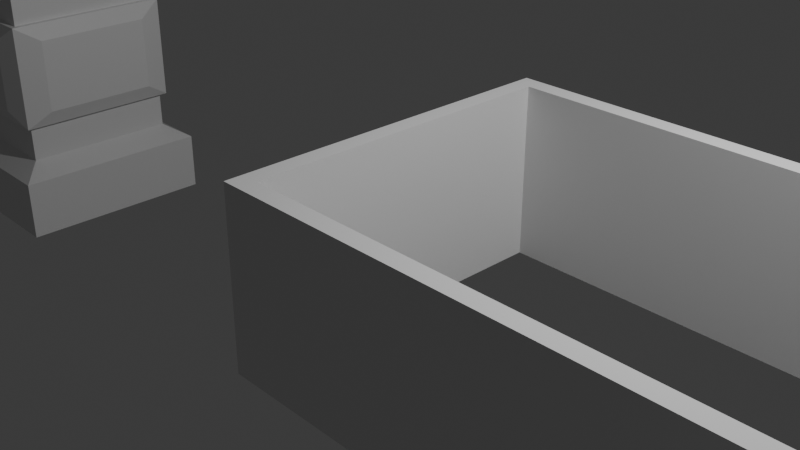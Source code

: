 # Source: DNGEON_1.blend  (saved by Blender 4.2.66; exported with 4.5.12 LTS)
import bpy
from mathutils import Matrix  # noqa: F401  (used for matrix-valued properties, if any)

bpy.ops.wm.read_factory_settings(use_empty=True)
scene = bpy.context.scene
scene.name = 'Scene'

# ---- collections
col_collection = bpy.data.collections.new('Collection'); scene.collection.children.link(col_collection)

# ---- materials (node trees are filled in below, after node groups)
mat_material = bpy.data.materials.new('Material')
mat_material.alpha_threshold = 0.0
mat_material.roughness = 0.5
mat_material.line_color = (0.0, 0.0, 0.0, 1.0)

# ---- material node trees
mat_material.use_nodes = True; mat_material.node_tree.nodes.clear()
_N = mat_material.node_tree.nodes; _L = mat_material.node_tree.links
n0 = _N.new('ShaderNodeOutputMaterial'); n0.name = 'Material Output'; n0.location = (300, 300)
n1 = _N.new('ShaderNodeBsdfPrincipled'); n1.name = 'Principled BSDF'; n1.location = (10, 300)
n1.inputs[3].default_value = 1.45
_L.new(n1.outputs[0], n0.inputs[0])
n0.is_active_output = True

# ---- world
world_world = bpy.data.worlds.new('World'); scene.world = world_world
world_world.use_nodes = True; world_world.node_tree.nodes.clear()
_N = world_world.node_tree.nodes; _L = world_world.node_tree.links
n0 = _N.new('ShaderNodeOutputWorld'); n0.name = 'World Output'; n0.location = (300, 300)
n1 = _N.new('ShaderNodeBackground'); n1.name = 'Background'; n1.location = (10, 300)
n1.inputs[0].default_value = (0.05088, 0.05088, 0.05088, 1.0)
_L.new(n1.outputs[0], n0.inputs[0])
n0.is_active_output = True
world_world.color = (0.05088, 0.05088, 0.05088)
world_world.sun_shadow_jitter_overblur = 0.0

# ---- cameras
cam_camera = bpy.data.cameras.new('Camera')
cam_camera.clip_end = 100.0
cam_camera.ortho_scale = 7.314

# ---- lights
light_light = bpy.data.lights.new('Light', 'POINT')
light_light.energy = 1000.0
light_light.shadow_soft_size = 0.1

# ---- meshes
me_cube = bpy.data.meshes.new('Cube')
me_cube.from_pydata([(1.0, 1.0, 7.075), (1.0, 1.0, -0.9729), (1.0, -1.0, 7.075), (1.0, -1.0, -0.9729), (-1.0, 1.0, 7.075), (-1.0, 1.0, -0.9729), (-1.0, -1.0, 7.075), (-1.0, -1.0, -0.9729), (-1.288, 1.288, -1.164), (-1.288, -1.288, -1.164), (1.288, 1.288, -1.164), (1.288, -1.288, 7.267), (-1.288, -1.288, 7.267), (1.288, 1.288, 7.267), (1.288, -1.288, -1.164), (-1.288, 1.288, 7.267), (-1.288, 1.288, -1.937), (-1.288, -1.288, -1.937), (1.288, 1.288, -1.937), (1.288, -1.288, 8.039), (-1.288, -1.288, 8.039), (1.288, 1.288, 8.039), (1.288, -1.288, -1.937), (-1.288, 1.288, 8.039), (1.069, 1.069, 5.06), (1.069, 1.069, 6.449), (-1.069, 1.069, 6.449), (-1.069, 1.069, 5.06), (1.0, 1.0, 6.426), (1.0, 1.0, -0.4751), (1.0, 1.0, 5.06), (1.0, 1.0, 3.67), (1.0, 1.0, 2.281), (1.0, 1.0, 0.8912), (-1.0, -1.0, -0.4751), (-1.0, -1.0, 6.426), (-1.0, -1.0, 0.8912), (-1.0, -1.0, 2.281), (-1.0, -1.0, 3.67), (-1.0, -1.0, 5.06), (1.0, -1.0, 6.426), (1.0, -1.0, -0.4751), (1.0, -1.0, 5.06), (1.0, -1.0, 3.67), (1.0, -1.0, 2.281), (1.0, -1.0, 0.8912), (-1.0, 1.0, -0.4751), (-1.0, 1.0, 6.426), (-1.0, 1.0, 0.8912), (-1.0, 1.0, 2.281), (-1.0, 1.0, 3.67), (-1.0, 1.0, 5.06), (1.069, 1.069, 3.67), (-1.069, 1.069, 3.67), (-1.069, 1.069, 2.281), (1.069, 1.069, 2.281), (1.069, 1.069, 0.8912), (-1.069, 1.069, 0.8912), (-1.069, 1.069, -0.4983), (1.069, 1.069, -0.4983), (1.069, -1.069, 6.449), (1.069, -1.069, 5.06), (1.069, -1.069, 3.67), (1.069, -1.069, 2.281), (1.069, -1.069, 0.8912), (1.069, -1.069, -0.4983), (-1.069, -1.069, 5.06), (-1.069, -1.069, 6.449), (-1.069, -1.069, 3.67), (-1.069, -1.069, 2.281), (-1.069, -1.069, 0.8912), (-1.069, -1.069, -0.4983), (0.7481, -1.169, 0.6828), (0.7481, -1.169, -0.2899), (-0.7481, -1.169, -0.2899), (-0.7481, -1.169, 0.6828), (1.169, 0.7481, 0.6828), (1.169, 0.7481, -0.2899), (1.169, -0.7481, 0.6828), (1.169, -0.7481, -0.2899), (-1.169, 0.7481, -0.2899), (-1.169, 0.7481, 0.6828), (-1.169, -0.7481, 0.6828), (-1.169, -0.7481, -0.2899), (0.7481, 1.169, -0.2899), (-0.7481, 1.169, -0.2899), (0.7481, 1.169, 0.6828), (-0.7481, 1.169, 0.6828), (0.7481, 1.169, 2.489), (-0.7481, 1.169, 2.489), (0.7481, 1.169, 3.462), (-0.7481, 1.169, 3.462), (1.169, 0.7481, 3.462), (1.169, 0.7481, 2.489), (1.169, -0.7481, 3.462), (1.169, -0.7481, 2.489), (-1.169, 0.7481, 2.489), (-1.169, 0.7481, 3.462), (-1.169, -0.7481, 3.462), (-1.169, -0.7481, 2.489), (0.7481, -1.169, 3.462), (0.7481, -1.169, 2.489), (-0.7481, -1.169, 2.489), (-0.7481, -1.169, 3.462)], [], [(7, 5, 8, 9), (26, 25, 24, 27), (3, 41, 34, 7), (1, 3, 14, 10), (47, 4, 0, 28), (35, 6, 4, 47), (8, 10, 18, 16), (11, 13, 21, 19), (4, 6, 12, 15), (2, 0, 13, 11), (5, 1, 10, 8), (0, 4, 15, 13), (3, 7, 9, 14), (6, 2, 11, 12), (21, 23, 20, 19), (16, 18, 22, 17), (13, 15, 23, 21), (14, 9, 17, 22), (12, 11, 19, 20), (9, 8, 16, 17), (10, 14, 22, 18), (15, 12, 20, 23), (28, 0, 2, 40), (5, 46, 29, 1), (40, 2, 6, 35), (7, 34, 46, 5), (47, 28, 25, 26), (51, 30, 31, 50), (40, 35, 67, 60), (49, 32, 33, 48), (29, 46, 58, 59), (46, 34, 71, 58), (30, 42, 43, 31), (44, 32, 55, 63), (32, 44, 45, 33), (51, 39, 66, 27), (50, 31, 52, 53), (39, 51, 50, 38), (34, 41, 65, 71), (37, 49, 48, 36), (35, 47, 26, 67), (36, 48, 57, 70), (42, 39, 38, 43), (31, 43, 62, 52), (44, 37, 36, 45), (45, 36, 70, 64), (1, 29, 41, 3), (53, 52, 90, 91), (57, 56, 86, 87), (25, 60, 61, 24), (62, 63, 95, 94), (65, 59, 77, 79), (67, 26, 27, 66), (69, 68, 98, 99), (71, 70, 82, 83), (60, 67, 66, 61), (62, 68, 103, 100), (64, 70, 75, 72), (28, 40, 60, 25), (38, 50, 53, 68), (32, 49, 54, 55), (33, 45, 64, 56), (39, 42, 61, 66), (43, 38, 68, 62), (30, 51, 27, 24), (42, 30, 24, 61), (49, 37, 69, 54), (41, 29, 59, 65), (37, 44, 63, 69), (48, 33, 56, 57), (72, 75, 74, 73), (65, 64, 72, 73), (70, 71, 74, 75), (71, 65, 73, 74), (76, 78, 79, 77), (59, 56, 76, 77), (56, 64, 78, 76), (64, 65, 79, 78), (82, 81, 80, 83), (57, 58, 80, 81), (58, 71, 83, 80), (70, 57, 81, 82), (87, 86, 84, 85), (58, 57, 87, 85), (59, 58, 85, 84), (56, 59, 84, 86), (91, 90, 88, 89), (55, 54, 89, 88), (52, 55, 88, 90), (54, 53, 91, 89), (92, 94, 95, 93), (55, 52, 92, 93), (63, 55, 93, 95), (52, 62, 94, 92), (98, 97, 96, 99), (54, 69, 99, 96), (53, 54, 96, 97), (68, 53, 97, 98), (100, 103, 102, 101), (69, 63, 101, 102), (63, 62, 100, 101), (68, 69, 102, 103)])
_uv = me_cube.uv_layers.new(name='UVMap')
_uv.uv.foreach_set('vector', [0.375, 0.0, 0.375, 0.25, 0.375, 0.25, 0.375, 0.0, 0.6203, 0.25, 0.6203, 0.5, 0.5722, 0.5, 0.5722, 0.25, 0.375, 0.75, 0.3797, 0.75, 0.3797, 1.0, 0.375, 1.0, 0.375, 0.5, 0.375, 0.75, 0.375, 0.75, 0.375, 0.5, 0.6203, 0.25, 0.625, 0.25, 0.625, 0.5, 0.6203, 0.5, 0.6203, 0.0, 0.625, 0.0, 0.625, 0.25, 0.6203, 0.25, 0.375, 0.25, 0.375, 0.5, 0.375, 0.5, 0.375, 0.25, 0.625, 0.75, 0.625, 0.5, 0.625, 0.5, 0.625, 0.75, 0.625, 0.25, 0.625, 0.0, 0.625, 0.0, 0.625, 0.25, 0.625, 0.75, 0.625, 0.5, 0.625, 0.5, 0.625, 0.75, 0.375, 0.25, 0.375, 0.5, 0.375, 0.5, 0.375, 0.25, 0.625, 0.5, 0.625, 0.25, 0.625, 0.25, 0.625, 0.5, 0.375, 0.75, 0.375, 1.0, 0.375, 1.0, 0.375, 0.75, 0.625, 1.0, 0.625, 0.75, 0.625, 0.75, 0.625, 1.0, 0.625, 0.5, 0.875, 0.5, 0.875, 0.75, 0.625, 0.75, 0.125, 0.5, 0.375, 0.5, 0.375, 0.75, 0.125, 0.75, 0.625, 0.5, 0.625, 0.25, 0.625, 0.25, 0.625, 0.5, 0.375, 0.75, 0.375, 1.0, 0.375, 1.0, 0.375, 0.75, 0.625, 1.0, 0.625, 0.75, 0.625, 0.75, 0.625, 1.0, 0.375, 0.0, 0.375, 0.25, 0.375, 0.25, 0.375, 0.0, 0.375, 0.5, 0.375, 0.75, 0.375, 0.75, 0.375, 0.5, 0.625, 0.25, 0.625, 0.0, 0.625, 0.0, 0.625, 0.25, 0.6203, 0.5, 0.625, 0.5, 0.625, 0.75, 0.6203, 0.75, 0.375, 0.25, 0.3797, 0.25, 0.3797, 0.5, 0.375, 0.5, 0.6203, 0.75, 0.625, 0.75, 0.625, 1.0, 0.6203, 1.0, 0.375, 0.0, 0.3797, 0.0, 0.3797, 0.25, 0.375, 0.25, 0.6203, 0.25, 0.6203, 0.5, 0.6203, 0.5, 0.6203, 0.25, 0.5722, 0.25, 0.5722, 0.5, 0.5241, 0.5, 0.5241, 0.25, 0.6203, 0.75, 0.6203, 1.0, 0.6203, 1.0, 0.6203, 0.75, 0.4759, 0.25, 0.4759, 0.5, 0.4278, 0.5, 0.4278, 0.25, 0.3797, 0.5, 0.3797, 0.25, 0.3797, 0.25, 0.3797, 0.5, 0.3797, 0.25, 0.3797, 0.0, 0.3797, 0.0, 0.3797, 0.25, 0.5722, 0.5, 0.5722, 0.75, 0.5241, 0.75, 0.5241, 0.5, 0.4759, 0.75, 0.4759, 0.5, 0.4759, 0.5, 0.4759, 0.75, 0.4759, 0.5, 0.4759, 0.75, 0.4278, 0.75, 0.4278, 0.5, 0.5722, 0.25, 0.5722, 0.0, 0.5722, 0.0, 0.5722, 0.25, 0.5241, 0.25, 0.5241, 0.5, 0.5241, 0.5, 0.5241, 0.25, 0.5722, 0.0, 0.5722, 0.25, 0.5241, 0.25, 0.5241, 0.0, 0.3797, 1.0, 0.3797, 0.75, 0.3797, 0.75, 0.3797, 1.0, 0.4759, 0.0, 0.4759, 0.25, 0.4278, 0.25, 0.4278, 0.0, 0.6203, 0.0, 0.6203, 0.25, 0.6203, 0.25, 0.6203, 0.0, 0.4278, 0.0, 0.4278, 0.25, 0.4278, 0.25, 0.4278, 0.0, 0.5722, 0.75, 0.5722, 1.0, 0.5241, 1.0, 0.5241, 0.75, 0.5241, 0.5, 0.5241, 0.75, 0.5241, 0.75, 0.5241, 0.5, 0.4759, 0.75, 0.4759, 1.0, 0.4278, 1.0, 0.4278, 0.75, 0.4278, 0.75, 0.4278, 1.0, 0.4278, 1.0, 0.4278, 0.75, 0.375, 0.5, 0.3797, 0.5, 0.3797, 0.75, 0.375, 0.75, 0.5241, 0.25, 0.5241, 0.5, 0.5241, 0.5, 0.5241, 0.25, 0.4278, 0.25, 0.4278, 0.5, 0.4278, 0.5, 0.4278, 0.25, 0.6203, 0.5, 0.6203, 0.75, 0.5722, 0.75, 0.5722, 0.5, 0.5241, 0.75, 0.4759, 0.75, 0.4759, 0.75, 0.5241, 0.75, 0.3797, 0.75, 0.3797, 0.5, 0.3797, 0.5, 0.3797, 0.75, 0.6203, 0.0, 0.6203, 0.25, 0.5722, 0.25, 0.5722, 0.0, 0.4759, 1.0, 0.5241, 1.0, 0.5241, 1.0, 0.4759, 1.0, 0.3797, 0.0, 0.4278, 0.0, 0.4278, 0.0, 0.3797, 0.0, 0.6203, 0.75, 0.6203, 1.0, 0.5722, 1.0, 0.5722, 0.75, 0.5241, 0.75, 0.5241, 1.0, 0.5241, 1.0, 0.5241, 0.75, 0.4278, 0.75, 0.4278, 1.0, 0.4278, 1.0, 0.4278, 0.75, 0.6203, 0.5, 0.6203, 0.75, 0.6203, 0.75, 0.6203, 0.5, 0.5241, 0.0, 0.5241, 0.25, 0.5241, 0.25, 0.5241, 0.0, 0.4759, 0.5, 0.4759, 0.25, 0.4759, 0.25, 0.4759, 0.5, 0.4278, 0.5, 0.4278, 0.75, 0.4278, 0.75, 0.4278, 0.5, 0.5722, 1.0, 0.5722, 0.75, 0.5722, 0.75, 0.5722, 1.0, 0.5241, 0.75, 0.5241, 1.0, 0.5241, 1.0, 0.5241, 0.75, 0.5722, 0.5, 0.5722, 0.25, 0.5722, 0.25, 0.5722, 0.5, 0.5722, 0.75, 0.5722, 0.5, 0.5722, 0.5, 0.5722, 0.75, 0.4759, 0.25, 0.4759, 0.0, 0.4759, 0.0, 0.4759, 0.25, 0.3797, 0.75, 0.3797, 0.5, 0.3797, 0.5, 0.3797, 0.75, 0.4759, 1.0, 0.4759, 0.75, 0.4759, 0.75, 0.4759, 1.0, 0.4278, 0.25, 0.4278, 0.5, 0.4278, 0.5, 0.4278, 0.25, 0.4278, 0.75, 0.4278, 1.0, 0.3797, 1.0, 0.3797, 0.75, 0.3797, 0.75, 0.4278, 0.75, 0.4278, 0.75, 0.3797, 0.75, 0.4278, 0.0, 0.3797, 0.0, 0.3797, 0.0, 0.4278, 0.0, 0.3797, 1.0, 0.3797, 0.75, 0.3797, 0.75, 0.3797, 1.0, 0.4278, 0.5, 0.4278, 0.75, 0.3797, 0.75, 0.3797, 0.5, 0.3797, 0.5, 0.4278, 0.5, 0.4278, 0.5, 0.3797, 0.5, 0.4278, 0.5, 0.4278, 0.75, 0.4278, 0.75, 0.4278, 0.5, 0.4278, 0.75, 0.3797, 0.75, 0.3797, 0.75, 0.4278, 0.75, 0.4278, 0.0, 0.4278, 0.25, 0.3797, 0.25, 0.3797, 0.0, 0.4278, 0.25, 0.3797, 0.25, 0.3797, 0.25, 0.4278, 0.25, 0.3797, 0.25, 0.3797, 0.0, 0.3797, 0.0, 0.3797, 0.25, 0.4278, 0.0, 0.4278, 0.25, 0.4278, 0.25, 0.4278, 0.0, 0.4278, 0.25, 0.4278, 0.5, 0.3797, 0.5, 0.3797, 0.25, 0.3797, 0.25, 0.4278, 0.25, 0.4278, 0.25, 0.3797, 0.25, 0.3797, 0.5, 0.3797, 0.25, 0.3797, 0.25, 0.3797, 0.5, 0.4278, 0.5, 0.3797, 0.5, 0.3797, 0.5, 0.4278, 0.5, 0.5241, 0.25, 0.5241, 0.5, 0.4759, 0.5, 0.4759, 0.25, 0.4759, 0.5, 0.4759, 0.25, 0.4759, 0.25, 0.4759, 0.5, 0.5241, 0.5, 0.4759, 0.5, 0.4759, 0.5, 0.5241, 0.5, 0.4759, 0.25, 0.5241, 0.25, 0.5241, 0.25, 0.4759, 0.25, 0.5241, 0.5, 0.5241, 0.75, 0.4759, 0.75, 0.4759, 0.5, 0.4759, 0.5, 0.5241, 0.5, 0.5241, 0.5, 0.4759, 0.5, 0.4759, 0.75, 0.4759, 0.5, 0.4759, 0.5, 0.4759, 0.75, 0.5241, 0.5, 0.5241, 0.75, 0.5241, 0.75, 0.5241, 0.5, 0.5241, 0.0, 0.5241, 0.25, 0.4759, 0.25, 0.4759, 0.0, 0.4759, 0.25, 0.4759, 0.0, 0.4759, 0.0, 0.4759, 0.25, 0.5241, 0.25, 0.4759, 0.25, 0.4759, 0.25, 0.5241, 0.25, 0.5241, 0.0, 0.5241, 0.25, 0.5241, 0.25, 0.5241, 0.0, 0.5241, 0.75, 0.5241, 1.0, 0.4759, 1.0, 0.4759, 0.75, 0.4759, 1.0, 0.4759, 0.75, 0.4759, 0.75, 0.4759, 1.0, 0.4759, 0.75, 0.5241, 0.75, 0.5241, 0.75, 0.4759, 0.75, 0.5241, 1.0, 0.4759, 1.0, 0.4759, 1.0, 0.5241, 1.0])
me_cube.materials.append(mat_material)
me_cube.use_mirror_vertex_groups = False
me_cube.update()
me_cube_001 = bpy.data.meshes.new('Cube.001')
me_cube_001.from_pydata([(-1.0, -1.0, -1.0), (-1.0, -1.0, 1.0), (-1.0, 1.0, -1.0), (-1.0, 1.0, 1.0), (1.0, -1.0, -1.0), (1.0, -1.0, 1.0), (1.0, 1.0, -1.0), (1.0, 1.0, 1.0), (1.0, -1.0, -1.0), (1.0, -1.0, 1.0), (1.0, 1.0, -1.0), (1.0, 1.0, 1.0), (-1.0, -0.9, -1.0), (-1.0, 0.9, -1.0), (-1.0, 0.9, 1.0), (-1.0, -0.9, 1.0), (1.0, 0.9, -1.0), (1.0, -0.9, -1.0), (1.0, -0.9, 1.0), (1.0, 0.9, 1.0), (1.0, -0.9, 1.0), (1.0, -0.9, -1.0), (1.0, 0.9, -1.0), (1.0, 0.9, 1.0), (1.0, -1.0, 1.0), (1.0, -0.9, 1.0), (1.0, 1.0, -1.0), (1.0, 0.9, -1.0), (1.0, -1.0, -1.0), (1.0, 0.9, 1.0), (1.0, 1.0, 1.0), (1.0, -0.9, -1.0), (61.0, -1.0, 1.0), (61.0, -0.9, 1.0), (61.0, 1.0, -1.0), (61.0, 0.9, -1.0), (61.0, -1.0, -1.0), (61.0, 0.9, 1.0), (61.0, 1.0, 1.0), (61.0, -0.9, -1.0), (59.0, 0.9, 1.0), (59.0, 1.0, 1.0), (59.0, 1.0, -1.0), (59.0, 0.9, -1.0), (59.0, -0.9, -1.0), (59.0, -1.0, -1.0), (59.0, -1.0, 1.0), (59.0, -0.9, 1.0), (61.0, -0.5005, 1.0), (61.0, -0.5005, -1.0), (59.0, -0.5005, -1.0), (59.0, -0.5005, 1.0), (61.0, 0.4999, -1.0), (61.0, 0.4999, 1.0), (59.0, 0.4999, 1.0), (59.0, 0.4999, -1.0), (61.0, -1.5, 1.0), (61.0, -1.5, -1.0), (59.0, -1.5, -1.0), (59.0, -1.5, 1.0), (59.0, -1.4, 1.0), (61.0, -1.4, 1.0), (61.0, -1.4, -1.0), (59.0, -1.4, -1.0), (121.0, -1.5, 1.0), (121.0, -1.5, -1.0), (121.0, -1.4, 1.0), (121.0, -1.4, -1.0), (119.0, -1.4, 1.0), (119.0, -1.4, -1.0), (119.0, -1.5, -1.0), (119.0, -1.5, 1.0), (121.0, -0.4, 1.0), (121.0, -0.4, -1.0), (119.0, -0.4, 1.0), (119.0, -0.4, -1.0), (121.0, -0.5, -1.0), (121.0, -0.5, 1.0), (119.0, -0.5, 1.0), (119.0, -0.5, -1.0), (139.0, -0.4, 1.0), (139.0, -0.4, -1.0), (139.0, -0.5, -1.0), (139.0, -0.5, 1.0), (141.0, -0.4, 1.0), (141.0, -0.4, -1.0), (141.0, -0.5, -1.0), (141.0, -0.5, 1.0), (139.0, 1.9, 1.0), (139.0, 1.9, -1.0), (141.0, 1.9, 1.0), (141.0, 1.9, -1.0), (61.0, 1.0, -1.0), (61.0, 0.9, -1.0), (61.0, 0.9, 1.0), (61.0, 1.0, 1.0), (89.0, 1.0, -1.0), (89.0, 0.9, -1.0), (89.0, 0.9, 1.0), (89.0, 1.0, 1.0), (91.0, 1.0, -1.0), (91.0, 0.9, -1.0), (91.0, 0.9, 1.0), (91.0, 1.0, 1.0), (89.0, 1.9, 1.0), (89.0, 1.9, -1.0), (91.0, 1.9, 1.0), (91.0, 1.9, -1.0), (89.0, 2.0, 1.0), (89.0, 2.0, -1.0), (91.0, 2.0, 1.0), (91.0, 2.0, -1.0), (109.0, 1.9, 1.0), (109.0, 1.9, -1.0), (109.0, 2.0, 1.0), (109.0, 2.0, -1.0), (111.0, 1.9, 1.0), (111.0, 1.9, -1.0), (111.0, 2.0, 1.0), (111.0, 2.0, -1.0), (139.0, 1.999, 1.0), (139.0, 1.999, -1.0), (141.0, 1.999, 1.0), (141.0, 1.999, -1.0), (127.0, 1.9, 1.0), (127.0, 1.9, -1.0), (127.0, 1.999, 1.0), (127.0, 1.999, -1.0), (125.0, 1.9, 1.0), (125.0, 1.9, -1.0), (125.0, 1.999, 1.0), (125.0, 1.999, -1.0), (169.0, 1.9, 1.0), (169.0, 1.9, -1.0), (169.0, 1.999, 1.0), (169.0, 1.999, -1.0), (171.0, 1.9, 1.0), (171.0, 1.9, -1.0), (171.0, 1.999, 1.0), (171.0, 1.999, -1.0), (89.0, 3.9, 1.0), (89.0, 3.9, -1.0), (91.0, 3.9, 1.0), (91.0, 3.9, -1.0), (89.0, 4.0, 1.0), (89.0, 4.0, -1.0), (91.0, 4.0, 1.0), (91.0, 4.0, -1.0), (109.0, 3.9, 1.0), (109.0, 3.9, -1.0), (109.0, 4.0, 1.0), (109.0, 4.0, -1.0), (111.0, 3.9, 1.0), (111.0, 3.9, -1.0), (111.0, 4.0, 1.0), (111.0, 4.0, -1.0), (125.0, 3.9, 1.0), (125.0, 3.9, -1.0), (125.0, 4.0, 1.0), (125.0, 4.0, -1.0), (127.0, 3.9, 1.0), (127.0, 3.9, -1.0), (127.0, 4.0, 1.0), (127.0, 4.0, -1.0), (169.0, 3.9, 1.0), (169.0, 3.9, -1.0), (169.0, 4.0, 1.0), (169.0, 4.0, -1.0), (171.0, 3.9, 1.0), (171.0, 3.9, -1.0), (171.0, 4.0, 1.0), (171.0, 4.0, -1.0), (169.0, 3.4, 1.0), (169.0, 3.4, -1.0), (171.0, 3.4, 1.0), (171.0, 3.4, -1.0), (169.0, 3.3, 1.0), (169.0, 3.3, -1.0), (171.0, 3.3, 1.0), (171.0, 3.3, -1.0), (169.0, 2.499, 1.0), (169.0, 2.499, -1.0), (171.0, 2.499, 1.0), (171.0, 2.499, -1.0), (169.0, 2.599, 1.0), (169.0, 2.599, -1.0), (171.0, 2.599, 1.0), (171.0, 2.599, -1.0), (69.0, 3.9, 1.0), (69.0, 3.9, -1.0), (69.0, 4.0, 1.0), (69.0, 4.0, -1.0), (70.87, 3.9, -1.0), (70.87, 4.0, -1.0), (70.87, 4.0, 1.0), (70.87, 3.9, 1.0), (69.0, 6.3, 1.0), (69.0, 6.3, -1.0), (70.87, 6.3, -1.0), (70.87, 6.3, 1.0), (69.0, 6.4, 1.0), (69.0, 6.4, -1.0), (70.87, 6.4, -1.0), (70.87, 6.4, 1.0), (149.0, 3.9, 1.0), (149.0, 4.0, 1.0), (149.0, 3.9, -1.0), (149.0, 4.0, -1.0), (151.0, 3.9, 1.0), (151.0, 3.9, -1.0), (151.0, 4.0, -1.0), (151.0, 4.0, 1.0), (151.0, 5.4, 1.0), (149.0, 5.4, 1.0), (149.0, 5.4, -1.0), (151.0, 5.4, -1.0), (151.0, 5.5, 1.0), (149.0, 5.5, 1.0), (149.0, 5.5, -1.0), (151.0, 5.5, -1.0), (168.9, 6.3, -1.0), (168.9, 6.3, 1.0), (168.9, 6.4, -1.0), (168.9, 6.4, 1.0), (170.9, 6.3, -1.0), (170.9, 6.3, 1.0), (170.9, 6.4, -1.0), (170.9, 6.4, 1.0), (168.9, 6.3, -1.0), (168.9, 6.3, 1.0), (170.9, 6.3, -1.0), (170.9, 6.3, 1.0), (169.0, 5.4, 1.0), (169.0, 5.4, -1.0), (169.0, 5.5, 1.0), (169.0, 5.5, -1.0), (171.0, 5.4, 1.0), (171.0, 5.4, -1.0), (171.0, 5.5, 1.0), (171.0, 5.5, -1.0), (167.0, 5.5, -1.0), (167.0, 5.4, -1.0), (167.0, 5.5, 1.0), (167.0, 5.4, 1.0), (153.0, 5.4, -1.0), (153.0, 5.4, 1.0), (153.0, 5.5, -1.0), (153.0, 5.5, 1.0), (189.0, 5.4, 1.0), (189.0, 5.4, -1.0), (189.0, 5.5, 1.0), (189.0, 5.5, -1.0), (191.0, 5.4, 1.0), (191.0, 5.4, -1.0), (191.0, 5.5, 1.0), (191.0, 5.5, -1.0), (219.0, 3.9, 1.0), (219.0, 3.9, -1.0), (219.0, 4.0, 1.0), (219.0, 4.0, -1.0), (221.0, 3.9, 1.0), (221.0, 3.9, -1.0), (221.0, 4.0, 1.0), (221.0, 4.0, -1.0), (219.0, 8.9, 1.0), (219.0, 8.9, -1.0), (221.0, 8.9, 1.0), (221.0, 8.9, -1.0), (219.0, 9.0, 1.0), (219.0, 9.0, -1.0), (221.0, 9.0, 1.0), (221.0, 9.0, -1.0), (168.9, 8.9, -1.0), (168.9, 8.9, 1.0), (170.9, 8.9, -1.0), (170.9, 8.9, 1.0), (168.9, 9.0, -1.0), (168.9, 9.0, 1.0), (170.9, 9.0, -1.0), (170.9, 9.0, 1.0), (221.0, 5.498, 1.0), (221.0, 5.498, -1.0), (219.0, 5.498, 1.0), (219.0, 5.498, -1.0), (221.0, 5.399, -1.0), (219.0, 5.399, 1.0), (221.0, 5.399, 1.0), (219.0, 5.399, -1.0), (207.0, 5.498, 1.0), (207.0, 5.498, -1.0), (207.0, 5.399, -1.0), (207.0, 5.399, 1.0), (205.0, 5.498, 1.0), (205.0, 5.498, -1.0), (205.0, 5.399, -1.0), (205.0, 5.399, 1.0), (209.0, 3.9, 1.0), (209.0, 4.0, 1.0), (209.0, 3.9, -1.0), (209.0, 4.0, -1.0), (211.0, 3.9, 1.0), (211.0, 3.9, -1.0), (211.0, 4.0, -1.0), (211.0, 4.0, 1.0), (209.0, -4.898, -1.0), (209.0, -4.898, 1.0), (211.0, -4.898, 1.0), (211.0, -4.898, -1.0), (211.0, 1.9, -1.0), (209.0, 1.9, -1.0), (211.0, 1.9, 1.0), (209.0, 1.9, 1.0), (209.0, 1.999, -1.0), (211.0, 1.999, -1.0), (211.0, 1.999, 1.0), (209.0, 1.999, 1.0), (201.0, 1.999, 1.0), (201.0, 1.9, 1.0), (201.0, 1.9, -1.0), (201.0, 1.999, -1.0), (199.0, 1.999, 1.0), (199.0, 1.9, 1.0), (199.0, 1.9, -1.0), (199.0, 1.999, -1.0), (149.0, -0.4, 1.0), (149.0, -0.4, -1.0), (149.0, -0.5, -1.0), (149.0, -0.5, 1.0), (151.0, -0.4, 1.0), (151.0, -0.4, -1.0), (151.0, -0.5, -1.0), (151.0, -0.5, 1.0), (121.0, -2.4, 1.0), (121.0, -2.4, -1.0), (119.0, -2.4, -1.0), (119.0, -2.4, 1.0), (121.0, -2.5, 1.0), (121.0, -2.5, -1.0), (119.0, -2.5, -1.0), (119.0, -2.5, 1.0), (139.0, -2.4, 1.0), (139.0, -2.4, -1.0), (139.0, -2.5, 1.0), (139.0, -2.5, -1.0), (141.0, -2.4, 1.0), (141.0, -2.4, -1.0), (141.0, -2.5, 1.0), (141.0, -2.5, -1.0), (149.0, -2.4, 1.0), (149.0, -2.4, -1.0), (149.0, -2.5, 1.0), (149.0, -2.5, -1.0), (151.0, -2.4, 1.0), (151.0, -2.4, -1.0), (151.0, -2.5, 1.0), (151.0, -2.5, -1.0), (139.0, -4.798, 1.0), (139.0, -4.798, -1.0), (141.0, -4.798, 1.0), (141.0, -4.798, -1.0), (139.0, -4.898, 1.0), (139.0, -4.898, -1.0), (141.0, -4.898, 1.0), (141.0, -4.898, -1.0), (169.0, -4.798, 1.0), (169.0, -4.798, -1.0), (169.0, -4.898, 1.0), (169.0, -4.898, -1.0), (167.0, -4.798, -1.0), (167.0, -4.898, -1.0), (167.0, -4.898, 1.0), (167.0, -4.798, 1.0), (211.0, -0.4, -1.0), (211.0, -0.4, 1.0), (209.0, -0.4, 1.0), (209.0, -0.4, -1.0), (211.0, -2.5, -1.0), (211.0, -2.5, 1.0), (209.0, -2.5, 1.0), (209.0, -2.5, -1.0), (209.0, -2.4, -1.0), (211.0, -2.4, -1.0), (211.0, -2.4, 1.0), (209.0, -2.4, 1.0), (209.0, -0.5, -1.0), (211.0, -0.5, -1.0), (211.0, -0.5, 1.0), (209.0, -0.5, 1.0), (201.0, -0.5, -1.0), (201.0, -0.4, -1.0), (201.0, -0.4, 1.0), (201.0, -2.4, 1.0), (201.0, -2.5, 1.0), (201.0, -2.5, -1.0), (201.0, -2.4, -1.0), (201.0, -0.5, 1.0), (199.0, -0.5, -1.0), (199.0, -0.4, -1.0), (199.0, -0.4, 1.0), (199.0, -2.4, 1.0), (199.0, -2.5, 1.0), (199.0, -2.5, -1.0), (199.0, -2.4, -1.0), (199.0, -0.5, 1.0), (211.0, -4.798, -1.0), (211.0, -4.798, 1.0), (209.0, -4.798, 1.0), (209.0, -4.798, -1.0), (169.0, -6.698, 1.0), (169.0, -6.698, -1.0), (167.0, -6.698, 1.0), (167.0, -6.698, -1.0), (169.0, -6.798, 1.0), (169.0, -6.798, -1.0), (167.0, -6.798, 1.0), (167.0, -6.798, -1.0), (169.0, -8.098, 1.0), (169.0, -8.098, -1.0), (167.0, -8.098, 1.0), (167.0, -8.098, -1.0), (169.0, -8.198, 1.0), (169.0, -8.198, -1.0), (167.0, -8.198, 1.0), (167.0, -8.198, -1.0), (187.0, -6.698, 1.0), (187.0, -6.698, -1.0), (187.0, -6.798, 1.0), (187.0, -6.798, -1.0), (189.0, -6.698, 1.0), (189.0, -6.698, -1.0), (189.0, -6.798, 1.0), (189.0, -6.798, -1.0), (191.0, -8.098, 1.0), (191.0, -8.098, -1.0), (191.0, -8.198, 1.0), (191.0, -8.198, -1.0), (193.0, -8.098, 1.0), (193.0, -8.098, -1.0), (193.0, -8.198, 1.0), (193.0, -8.198, -1.0), (191.0, -9.098, 1.0), (191.0, -9.098, -1.0), (193.0, -9.098, 1.0), (193.0, -9.098, -1.0), (191.0, -9.198, 1.0), (191.0, -9.198, -1.0), (193.0, -9.198, 1.0), (193.0, -9.198, -1.0), (221.0, -9.098, 1.0), (221.0, -9.098, -1.0), (221.0, -9.198, 1.0), (221.0, -9.198, -1.0), (223.0, -9.098, 1.0), (223.0, -9.098, -1.0), (223.0, -9.198, 1.0), (223.0, -9.198, -1.0), (221.0, -6.698, 1.0), (221.0, -6.698, -1.0), (223.0, -6.698, 1.0), (223.0, -6.698, -1.0), (223.0, -6.798, -1.0), (223.0, -6.798, 1.0), (221.0, -6.798, 1.0), (221.0, -6.798, -1.0), (205.0, -6.698, 1.0), (205.0, -6.698, -1.0), (205.0, -6.798, 1.0), (205.0, -6.798, -1.0), (203.0, -6.698, 1.0), (203.0, -6.698, -1.0), (203.0, -6.798, 1.0), (203.0, -6.798, -1.0), (223.0, -7.698, 1.0), (221.0, -7.698, 1.0), (221.0, -7.698, -1.0), (223.0, -7.698, -1.0), (223.0, -7.798, 1.0), (221.0, -7.798, 1.0), (221.0, -7.798, -1.0), (223.0, -7.798, -1.0), (269.0, -7.798, -1.0), (269.0, -7.698, -1.0), (269.0, -7.698, 1.0), (269.0, -7.798, 1.0), (271.0, -7.798, -1.0), (271.0, -7.698, -1.0), (271.0, -7.698, 1.0), (271.0, -7.798, 1.0), (221.0, -6.298, 1.0), (221.0, -6.298, -1.0), (223.0, -6.298, 1.0), (223.0, -6.298, -1.0), (221.0, -6.198, 1.0), (221.0, -6.198, -1.0), (223.0, -6.198, 1.0), (223.0, -6.198, -1.0), (269.0, -6.198, -1.0), (269.0, -6.198, 1.0), (271.0, -6.198, -1.0), (271.0, -6.198, 1.0), (269.0, -6.298, -1.0), (271.0, -6.298, -1.0), (271.0, -6.298, 1.0), (269.0, -6.298, 1.0), (289.0, -6.198, -1.0), (289.0, -6.198, 1.0), (289.0, -6.298, -1.0), (289.0, -6.298, 1.0), (291.0, -6.198, -1.0), (291.0, -6.198, 1.0), (291.0, -6.298, -1.0), (291.0, -6.298, 1.0), (289.0, -4.898, -1.0), (289.0, -4.898, 1.0), (291.0, -4.898, -1.0), (291.0, -4.898, 1.0), (289.0, -4.798, -1.0), (289.0, -4.798, 1.0), (291.0, -4.798, -1.0), (291.0, -4.798, 1.0), (261.0, -4.898, -1.0), (261.0, -4.898, 1.0), (261.0, -4.798, -1.0), (261.0, -4.798, 1.0), (259.0, -4.898, -1.0), (259.0, -4.898, 1.0), (259.0, -4.798, -1.0), (259.0, -4.798, 1.0), (239.0, -4.898, -1.0), (239.0, -4.898, 1.0), (239.0, -4.798, -1.0), (239.0, -4.798, 1.0), (237.0, -4.898, -1.0), (237.0, -4.898, 1.0), (237.0, -4.798, 1.0), (237.0, -4.798, -1.0), (343.0, 1.999, -1.0), (343.0, 1.9, -1.0), (343.0, 1.999, 1.0), (343.0, 1.9, 1.0), (345.0, 1.999, -1.0), (345.0, 1.9, -1.0), (345.0, 1.999, 1.0), (345.0, 1.9, 1.0), (343.0, -4.8, 1.0), (343.0, -4.8, -1.0), (345.0, -4.8, 1.0), (345.0, -4.8, -1.0), (343.0, -4.9, 1.0), (343.0, -4.9, -1.0), (345.0, -4.9, 1.0), (345.0, -4.9, -1.0)], [], [(7, 3, 14, 19), (2, 3, 7, 6), (20, 9, 24, 25), (4, 5, 1, 0), (13, 14, 3, 2), (5, 4, 8, 9), (18, 15, 1, 5), (12, 17, 4, 0), (16, 6, 10, 22), (2, 6, 16, 13), (15, 18, 19, 14), (17, 12, 13, 16), (18, 17, 16, 19), (14, 13, 12, 15), (0, 1, 15, 12), (10, 11, 30, 26), (19, 16, 22, 23), (7, 19, 23, 11), (4, 17, 21, 8), (18, 5, 9, 20), (6, 7, 11, 10), (17, 18, 20, 21), (43, 42, 34, 35), (41, 40, 37, 38), (11, 23, 29, 30), (21, 20, 25, 31), (22, 10, 26, 27), (8, 21, 31, 28), (23, 22, 27, 29), (9, 8, 28, 24), (34, 38, 95, 92), (39, 33, 32, 36), (45, 44, 39, 36), (40, 43, 55, 54), (61, 60, 59, 56), (47, 46, 32, 33), (44, 47, 51, 50), (42, 41, 38, 34), (26, 30, 41, 42), (29, 27, 43, 40), (30, 29, 40, 41), (27, 26, 42, 43), (31, 25, 47, 44), (25, 24, 46, 47), (24, 28, 45, 46), (28, 31, 44, 45), (50, 51, 48, 49), (33, 39, 49, 48), (47, 33, 48, 51), (39, 44, 50, 49), (54, 55, 52, 53), (37, 40, 54, 53), (43, 35, 52, 55), (35, 37, 53, 52), (59, 58, 57, 56), (76, 73, 81, 82), (63, 62, 57, 58), (60, 63, 58, 59), (46, 45, 63, 60), (45, 36, 62, 63), (36, 32, 61, 62), (32, 46, 60, 61), (67, 66, 64, 65), (70, 69, 67, 65), (71, 70, 334, 335), (68, 71, 64, 66), (61, 56, 71, 68), (56, 57, 70, 71), (57, 62, 69, 70), (62, 61, 68, 69), (75, 74, 72, 73), (78, 77, 72, 74), (79, 78, 74, 75), (76, 79, 75, 73), (67, 69, 79, 76), (69, 68, 78, 79), (68, 66, 77, 78), (66, 67, 76, 77), (80, 83, 87, 84), (77, 76, 82, 83), (73, 72, 80, 81), (72, 77, 83, 80), (87, 86, 326, 327), (84, 85, 91, 90), (82, 81, 85, 86), (91, 89, 121, 123), (80, 84, 90, 88), (81, 80, 88, 89), (85, 81, 89, 91), (95, 94, 98, 99), (38, 37, 94, 95), (35, 34, 92, 93), (37, 35, 93, 94), (96, 99, 104, 105), (94, 93, 97, 98), (93, 92, 96, 97), (92, 95, 99, 96), (100, 103, 102, 101), (99, 98, 102, 103), (98, 97, 101, 102), (97, 96, 100, 101), (106, 107, 113, 112), (99, 103, 106, 104), (100, 96, 105, 107), (103, 100, 107, 106), (108, 110, 142, 140), (104, 106, 110, 108), (105, 104, 108, 109), (107, 105, 109, 111), (114, 112, 116, 118), (107, 111, 115, 113), (110, 106, 112, 114), (111, 110, 114, 115), (116, 117, 119, 118), (115, 114, 118, 119), (113, 115, 119, 117), (112, 113, 117, 116), (121, 120, 122, 123), (91, 123, 135, 133), (88, 90, 122, 120), (120, 121, 127, 126), (127, 125, 129, 131), (88, 120, 126, 124), (121, 89, 125, 127), (89, 88, 124, 125), (129, 128, 130, 131), (125, 124, 128, 129), (124, 126, 130, 128), (126, 127, 131, 130), (132, 133, 137, 136), (90, 91, 133, 132), (123, 122, 134, 135), (122, 90, 132, 134), (136, 137, 139, 138), (134, 132, 136, 138), (134, 138, 182, 180), (133, 135, 139, 137), (140, 142, 146, 144), (109, 108, 140, 141), (111, 109, 141, 143), (110, 111, 143, 142), (145, 144, 146, 147), (193, 192, 189, 191), (143, 141, 145, 147), (143, 147, 151, 149), (149, 151, 155, 153), (147, 146, 150, 151), (142, 143, 149, 148), (146, 142, 148, 150), (157, 156, 158, 159), (151, 150, 154, 155), (150, 148, 152, 154), (148, 149, 153, 152), (157, 159, 163, 161), (153, 155, 154, 152), (211, 208, 164, 166), (159, 158, 162, 163), (158, 156, 160, 162), (156, 157, 161, 160), (166, 164, 168, 170), (208, 209, 165, 164), (209, 210, 167, 165), (210, 211, 166, 167), (303, 300, 256, 258), (165, 169, 175, 173), (165, 167, 171, 169), (167, 166, 170, 171), (173, 175, 179, 177), (168, 164, 172, 174), (169, 168, 174, 175), (164, 165, 173, 172), (176, 177, 179, 178), (175, 174, 178, 179), (174, 172, 176, 178), (172, 173, 177, 176), (183, 181, 185, 187), (135, 134, 180, 181), (139, 135, 181, 183), (138, 139, 183, 182), (185, 184, 186, 187), (182, 183, 187, 186), (180, 182, 186, 184), (181, 180, 184, 185), (189, 188, 190, 191), (193, 191, 197, 198), (195, 194, 190, 188), (192, 195, 188, 189), (141, 140, 195, 192), (140, 144, 194, 195), (144, 145, 193, 194), (145, 141, 192, 193), (197, 196, 200, 201), (194, 193, 198, 199), (191, 190, 196, 197), (190, 194, 199, 196), (203, 202, 201, 200), (202, 203, 223, 222), (198, 197, 201, 202), (196, 199, 203, 200), (83, 82, 86, 87), (163, 162, 205, 207), (161, 163, 207, 206), (160, 161, 206, 204), (162, 160, 204, 205), (210, 207, 214, 215), (206, 207, 210, 209), (204, 206, 209, 208), (205, 204, 208, 211), (215, 214, 218, 219), (207, 205, 213, 214), (205, 211, 212, 213), (211, 210, 215, 212), (218, 217, 216, 219), (213, 212, 216, 217), (241, 240, 235, 233), (214, 213, 217, 218), (223, 221, 225, 227), (199, 198, 220, 221), (198, 202, 222, 220), (203, 199, 221, 223), (225, 224, 226, 227), (227, 226, 274, 275), (220, 222, 226, 224), (225, 221, 229, 231), (229, 228, 230, 231), (224, 225, 231, 230), (220, 224, 230, 228), (221, 220, 228, 229), (234, 232, 236, 238), (240, 242, 234, 235), (243, 241, 233, 232), (242, 243, 232, 234), (237, 239, 251, 249), (235, 234, 238, 239), (233, 235, 239, 237), (232, 233, 237, 236), (230, 239, 235, 228), (228, 235, 234, 229), (234, 229, 231, 238), (239, 230, 231, 238), (215, 219, 246, 244), (219, 216, 247, 246), (212, 215, 244, 245), (216, 212, 245, 247), (246, 247, 245, 244), (243, 242, 240, 241), (249, 251, 255, 253), (236, 237, 249, 248), (238, 236, 248, 250), (239, 238, 250, 251), (252, 253, 255, 254), (248, 249, 253, 252), (250, 248, 252, 254), (251, 250, 254, 255), (258, 256, 260, 262), (300, 301, 257, 256), (301, 302, 259, 257), (302, 303, 258, 259), (260, 261, 263, 262), (256, 257, 261, 260), (257, 259, 263, 261), (281, 283, 265, 267), (268, 269, 278, 279), (282, 280, 266, 264), (280, 281, 267, 266), (283, 282, 264, 265), (269, 268, 270, 271), (267, 265, 269, 271), (266, 267, 271, 270), (264, 266, 270, 268), (274, 272, 276, 278), (226, 222, 272, 274), (222, 223, 273, 272), (223, 227, 275, 273), (276, 277, 279, 278), (282, 283, 289, 288), (273, 275, 279, 277), (272, 273, 277, 276), (286, 284, 281, 280), (269, 265, 274, 278), (265, 264, 275, 274), (264, 268, 279, 275), (285, 286, 280, 282), (284, 287, 283, 281), (263, 259, 287, 284), (258, 262, 286, 285), (262, 263, 284, 286), (259, 258, 285, 287), (291, 288, 292, 295), (287, 285, 291, 290), (285, 282, 288, 291), (283, 287, 290, 289), (294, 295, 292, 293), (288, 289, 293, 292), (290, 291, 295, 294), (289, 290, 294, 293), (171, 170, 297, 299), (169, 171, 299, 298), (168, 169, 298, 296), (170, 168, 296, 297), (299, 297, 303, 302), (298, 299, 302, 301), (407, 404, 307, 304), (297, 296, 300, 303), (305, 304, 307, 306), (533, 532, 528, 529), (405, 406, 305, 306), (406, 407, 304, 305), (311, 315, 316, 317), (314, 315, 311, 310), (310, 308, 537, 539), (312, 313, 308, 309), (298, 301, 313, 312), (301, 300, 314, 313), (300, 296, 315, 314), (296, 298, 312, 315), (317, 316, 320, 321), (312, 309, 318, 319), (309, 311, 317, 318), (315, 312, 319, 316), (320, 323, 322, 321), (316, 319, 323, 320), (318, 317, 321, 322), (319, 318, 322, 323), (326, 325, 329, 330), (86, 85, 325, 326), (84, 87, 327, 324), (85, 84, 324, 325), (331, 330, 329, 328), (324, 327, 331, 328), (325, 324, 328, 329), (327, 326, 330, 331), (335, 334, 338, 339), (65, 64, 332, 333), (64, 71, 335, 332), (70, 65, 333, 334), (339, 338, 337, 336), (334, 333, 337, 338), (332, 335, 339, 336), (332, 336, 342, 340), (340, 342, 346, 344), (333, 332, 340, 341), (337, 333, 341, 343), (336, 337, 343, 342), (347, 345, 349, 351), (347, 346, 358, 359), (343, 341, 345, 347), (341, 340, 344, 345), (351, 349, 353, 355), (345, 344, 348, 349), (344, 346, 350, 348), (346, 347, 351, 350), (353, 352, 354, 355), (349, 348, 352, 353), (348, 350, 354, 352), (350, 351, 355, 354), (358, 356, 360, 362), (343, 347, 359, 357), (342, 343, 357, 356), (346, 342, 356, 358), (360, 361, 363, 362), (356, 357, 361, 360), (357, 359, 363, 361), (369, 368, 365, 367), (365, 364, 366, 367), (371, 370, 366, 364), (369, 367, 409, 411), (368, 371, 364, 365), (359, 358, 371, 368), (362, 363, 369, 370), (358, 362, 370, 371), (363, 359, 368, 369), (311, 309, 375, 374), (310, 311, 374, 373), (308, 310, 373, 372), (309, 308, 372, 375), (380, 379, 393, 394), (382, 383, 378, 377), (381, 382, 377, 376), (380, 381, 376, 379), (384, 385, 381, 380), (385, 386, 382, 381), (386, 387, 383, 382), (387, 384, 380, 383), (387, 374, 390, 395), (373, 374, 387, 386), (372, 373, 386, 385), (375, 372, 385, 384), (391, 394, 402, 399), (388, 395, 403, 396), (375, 384, 388, 389), (383, 380, 394, 391), (379, 378, 392, 393), (378, 383, 391, 392), (384, 387, 395, 388), (374, 375, 389, 390), (399, 402, 401, 400), (398, 397, 396, 403), (393, 392, 400, 401), (390, 389, 397, 398), (395, 390, 398, 403), (394, 393, 401, 402), (392, 391, 399, 400), (389, 388, 396, 397), (378, 379, 407, 406), (377, 378, 406, 405), (376, 377, 405, 404), (379, 376, 404, 407), (411, 409, 413, 415), (367, 366, 408, 409), (366, 370, 410, 408), (370, 369, 411, 410), (415, 413, 417, 419), (409, 408, 424, 425), (410, 411, 415, 414), (408, 410, 414, 412), (416, 420, 434, 432), (413, 412, 416, 417), (414, 415, 419, 418), (412, 414, 418, 416), (422, 423, 421, 420), (418, 419, 423, 422), (416, 418, 422, 420), (419, 417, 421, 423), (425, 424, 428, 429), (408, 412, 426, 424), (413, 409, 425, 427), (412, 413, 427, 426), (429, 428, 430, 431), (424, 426, 430, 428), (426, 427, 431, 430), (427, 425, 429, 431), (435, 433, 437, 439), (420, 421, 435, 434), (421, 417, 433, 435), (417, 416, 432, 433), (437, 436, 438, 439), (434, 435, 441, 440), (432, 434, 438, 436), (433, 432, 436, 437), (442, 440, 444, 446), (435, 439, 443, 441), (439, 438, 442, 443), (438, 434, 440, 442), (444, 445, 447, 446), (447, 443, 449, 451), (441, 443, 447, 445), (440, 441, 445, 444), (448, 450, 454, 452), (443, 442, 448, 449), (442, 446, 450, 448), (446, 447, 451, 450), (453, 452, 454, 455), (461, 460, 459, 458), (451, 449, 453, 455), (450, 451, 455, 454), (459, 457, 489, 491), (462, 461, 458, 456), (462, 456, 464, 466), (460, 463, 457, 459), (475, 474, 463, 460), (474, 473, 462, 463), (473, 472, 461, 462), (472, 475, 460, 461), (467, 466, 470, 471), (463, 462, 466, 467), (456, 457, 465, 464), (457, 463, 467, 465), (471, 470, 468, 469), (466, 464, 468, 470), (465, 467, 471, 469), (464, 465, 469, 468), (479, 475, 481, 480), (477, 476, 472, 473), (478, 477, 473, 474), (479, 478, 474, 475), (453, 449, 478, 479), (449, 448, 477, 478), (448, 452, 476, 477), (452, 453, 479, 476), (483, 480, 484, 487), (472, 476, 483, 482), (475, 472, 482, 481), (476, 479, 480, 483), (487, 484, 485, 486), (501, 500, 496, 498), (482, 483, 487, 486), (480, 481, 485, 484), (490, 491, 495, 494), (458, 459, 491, 490), (456, 458, 490, 488), (457, 456, 488, 489), (493, 492, 494, 495), (488, 490, 494, 492), (489, 488, 492, 493), (491, 489, 493, 495), (496, 497, 499, 498), (501, 498, 504, 506), (503, 502, 499, 497), (500, 503, 497, 496), (481, 482, 503, 500), (482, 486, 502, 503), (486, 485, 501, 502), (485, 481, 500, 501), (505, 507, 511, 509), (502, 501, 506, 507), (498, 499, 505, 504), (499, 502, 507, 505), (511, 510, 508, 509), (509, 508, 514, 515), (507, 506, 510, 511), (506, 504, 508, 510), (512, 513, 521, 520), (505, 509, 515, 513), (504, 505, 513, 512), (508, 504, 512, 514), (516, 517, 519, 518), (514, 512, 516, 518), (513, 515, 519, 517), (521, 523, 527, 525), (513, 517, 523, 521), (517, 516, 522, 523), (516, 512, 520, 522), (524, 525, 527, 526), (520, 521, 525, 524), (522, 520, 524, 526), (523, 522, 526, 527), (530, 531, 529, 528), (535, 534, 531, 530), (534, 533, 529, 531), (532, 535, 530, 528), (307, 404, 535, 532), (405, 306, 533, 534), (404, 405, 534, 535), (306, 307, 532, 533), (536, 538, 542, 540), (314, 310, 539, 538), (313, 314, 538, 536), (308, 313, 536, 537), (540, 542, 543, 541), (538, 539, 543, 542), (543, 539, 544, 546), (537, 536, 540, 541), (545, 549, 514, 518), (541, 543, 546, 547), (537, 541, 547, 545), (539, 537, 545, 544), (548, 549, 551, 550), (545, 547, 551, 549), (547, 546, 550, 551), (546, 544, 548, 550), (549, 548, 515, 514), (548, 544, 519, 515), (544, 545, 518, 519)])
_uv = me_cube_001.uv_layers.new(name='UVMap')
_uv.uv.foreach_set('vector', [0.625, 0.5, 0.875, 0.5, 0.875, 0.5125, 0.625, 0.5125, 0.375, 0.25, 0.625, 0.25, 0.625, 0.5, 0.375, 0.5, 0.625, 0.7375, 0.625, 0.75, 0.625, 0.75, 0.625, 0.7375, 0.375, 0.75, 0.625, 0.75, 0.625, 1.0, 0.375, 1.0, 0.375, 0.2375, 0.625, 0.2375, 0.625, 0.25, 0.375, 0.25, 0.625, 0.75, 0.375, 0.75, 0.375, 0.75, 0.625, 0.75, 0.625, 0.7375, 0.875, 0.7375, 0.875, 0.75, 0.625, 0.75, 0.125, 0.7375, 0.375, 0.7375, 0.375, 0.75, 0.125, 0.75, 0.375, 0.5125, 0.375, 0.5, 0.375, 0.5, 0.375, 0.5125, 0.125, 0.5, 0.375, 0.5, 0.375, 0.5125, 0.125, 0.5125, 0.875, 0.7375, 0.625, 0.7375, 0.625, 0.5125, 0.875, 0.5125, 0.375, 0.7375, 0.125, 0.7375, 0.125, 0.5125, 0.375, 0.5125, 0.625, 0.7375, 0.375, 0.7375, 0.375, 0.5125, 0.625, 0.5125, 0.625, 0.2375, 0.375, 0.2375, 0.375, 0.0125, 0.625, 0.0125, 0.375, 0.0, 0.625, 0.0, 0.625, 0.0125, 0.375, 0.0125, 0.375, 0.5, 0.625, 0.5, 0.625, 0.5, 0.375, 0.5, 0.625, 0.5125, 0.375, 0.5125, 0.375, 0.5125, 0.625, 0.5125, 0.625, 0.5, 0.625, 0.5125, 0.625, 0.5125, 0.625, 0.5, 0.375, 0.75, 0.375, 0.7375, 0.375, 0.7375, 0.375, 0.75, 0.625, 0.7375, 0.625, 0.75, 0.625, 0.75, 0.625, 0.7375, 0.375, 0.5, 0.625, 0.5, 0.625, 0.5, 0.375, 0.5, 0.375, 0.7375, 0.625, 0.7375, 0.625, 0.7375, 0.375, 0.7375, 0.375, 0.5125, 0.375, 0.5, 0.375, 0.5, 0.375, 0.5125, 0.625, 0.5, 0.625, 0.5125, 0.625, 0.5125, 0.625, 0.5, 0.625, 0.5, 0.625, 0.5125, 0.625, 0.5125, 0.625, 0.5, 0.375, 0.7375, 0.625, 0.7375, 0.625, 0.7375, 0.375, 0.7375, 0.375, 0.5125, 0.375, 0.5, 0.375, 0.5, 0.375, 0.5125, 0.375, 0.75, 0.375, 0.7375, 0.375, 0.7375, 0.375, 0.75, 0.625, 0.5125, 0.375, 0.5125, 0.375, 0.5125, 0.625, 0.5125, 0.625, 0.75, 0.375, 0.75, 0.375, 0.75, 0.625, 0.75, 0.375, 0.5, 0.625, 0.5, 0.625, 0.5, 0.375, 0.5, 0.375, 0.7375, 0.625, 0.7375, 0.625, 0.75, 0.375, 0.75, 0.375, 0.75, 0.375, 0.7375, 0.375, 0.7375, 0.375, 0.75, 0.625, 0.5125, 0.375, 0.5125, 0.375, 0.5125, 0.625, 0.5125, 0.625, 0.75, 0.625, 0.75, 0.625, 0.75, 0.625, 0.75, 0.625, 0.7375, 0.625, 0.75, 0.625, 0.75, 0.625, 0.7375, 0.375, 0.7375, 0.625, 0.7375, 0.625, 0.7375, 0.375, 0.7375, 0.375, 0.5, 0.625, 0.5, 0.625, 0.5, 0.375, 0.5, 0.375, 0.5, 0.625, 0.5, 0.625, 0.5, 0.375, 0.5, 0.625, 0.5125, 0.375, 0.5125, 0.375, 0.5125, 0.625, 0.5125, 0.625, 0.5, 0.625, 0.5125, 0.625, 0.5125, 0.625, 0.5, 0.375, 0.5125, 0.375, 0.5, 0.375, 0.5, 0.375, 0.5125, 0.375, 0.7375, 0.625, 0.7375, 0.625, 0.7375, 0.375, 0.7375, 0.625, 0.7375, 0.625, 0.75, 0.625, 0.75, 0.625, 0.7375, 0.625, 0.75, 0.375, 0.75, 0.375, 0.75, 0.625, 0.75, 0.375, 0.75, 0.375, 0.7375, 0.375, 0.7375, 0.375, 0.75, 0.375, 0.7375, 0.625, 0.7375, 0.625, 0.7375, 0.375, 0.7375, 0.625, 0.7375, 0.375, 0.7375, 0.375, 0.7375, 0.625, 0.7375, 0.625, 0.7375, 0.625, 0.7375, 0.625, 0.7375, 0.625, 0.7375, 0.375, 0.7375, 0.375, 0.7375, 0.375, 0.7375, 0.375, 0.7375, 0.625, 0.5125, 0.375, 0.5125, 0.375, 0.5125, 0.625, 0.5125, 0.625, 0.5125, 0.625, 0.5125, 0.625, 0.5125, 0.625, 0.5125, 0.375, 0.5125, 0.375, 0.5125, 0.375, 0.5125, 0.375, 0.5125, 0.375, 0.5125, 0.625, 0.5125, 0.625, 0.5125, 0.375, 0.5125, 0.625, 0.75, 0.375, 0.75, 0.375, 0.75, 0.625, 0.75, 0.375, 0.75, 0.375, 0.75, 0.375, 0.75, 0.375, 0.75, 0.375, 0.75, 0.375, 0.75, 0.375, 0.75, 0.375, 0.75, 0.625, 0.75, 0.375, 0.75, 0.375, 0.75, 0.625, 0.75, 0.625, 0.75, 0.375, 0.75, 0.375, 0.75, 0.625, 0.75, 0.375, 0.75, 0.375, 0.75, 0.375, 0.75, 0.375, 0.75, 0.375, 0.75, 0.625, 0.75, 0.625, 0.75, 0.375, 0.75, 0.625, 0.75, 0.625, 0.75, 0.625, 0.75, 0.625, 0.75, 0.375, 0.75, 0.625, 0.75, 0.625, 0.75, 0.375, 0.75, 0.375, 0.75, 0.375, 0.75, 0.375, 0.75, 0.375, 0.75, 0.625, 0.75, 0.375, 0.75, 0.375, 0.75, 0.625, 0.75, 0.625, 0.75, 0.625, 0.75, 0.625, 0.75, 0.625, 0.75, 0.625, 0.75, 0.625, 0.75, 0.625, 0.75, 0.625, 0.75, 0.625, 0.75, 0.375, 0.75, 0.375, 0.75, 0.625, 0.75, 0.375, 0.75, 0.375, 0.75, 0.375, 0.75, 0.375, 0.75, 0.375, 0.75, 0.625, 0.75, 0.625, 0.75, 0.375, 0.75, 0.375, 0.75, 0.625, 0.75, 0.625, 0.75, 0.375, 0.75, 0.625, 0.75, 0.625, 0.75, 0.625, 0.75, 0.625, 0.75, 0.375, 0.75, 0.625, 0.75, 0.625, 0.75, 0.375, 0.75, 0.375, 0.75, 0.375, 0.75, 0.375, 0.75, 0.375, 0.75, 0.375, 0.75, 0.375, 0.75, 0.375, 0.75, 0.375, 0.75, 0.375, 0.75, 0.625, 0.75, 0.625, 0.75, 0.375, 0.75, 0.625, 0.75, 0.625, 0.75, 0.625, 0.75, 0.625, 0.75, 0.625, 0.75, 0.375, 0.75, 0.375, 0.75, 0.625, 0.75, 0.625, 0.75, 0.625, 0.75, 0.625, 0.75, 0.625, 0.75, 0.625, 0.75, 0.375, 0.75, 0.375, 0.75, 0.625, 0.75, 0.375, 0.75, 0.625, 0.75, 0.625, 0.75, 0.375, 0.75, 0.625, 0.75, 0.625, 0.75, 0.625, 0.75, 0.625, 0.75, 0.625, 0.75, 0.375, 0.75, 0.375, 0.75, 0.625, 0.75, 0.625, 0.75, 0.375, 0.75, 0.375, 0.75, 0.625, 0.75, 0.375, 0.75, 0.375, 0.75, 0.375, 0.75, 0.375, 0.75, 0.375, 0.75, 0.375, 0.75, 0.375, 0.75, 0.375, 0.75, 0.625, 0.75, 0.625, 0.75, 0.625, 0.75, 0.625, 0.75, 0.375, 0.75, 0.625, 0.75, 0.625, 0.75, 0.375, 0.75, 0.375, 0.75, 0.375, 0.75, 0.375, 0.75, 0.375, 0.75, 0.625, 0.5, 0.625, 0.5125, 0.625, 0.5125, 0.625, 0.5, 0.625, 0.5, 0.625, 0.5125, 0.625, 0.5125, 0.625, 0.5, 0.375, 0.5125, 0.375, 0.5, 0.375, 0.5, 0.375, 0.5125, 0.625, 0.5125, 0.375, 0.5125, 0.375, 0.5125, 0.625, 0.5125, 0.375, 0.5, 0.625, 0.5, 0.625, 0.5, 0.375, 0.5, 0.625, 0.5125, 0.375, 0.5125, 0.375, 0.5125, 0.625, 0.5125, 0.375, 0.5125, 0.375, 0.5, 0.375, 0.5, 0.375, 0.5125, 0.375, 0.5, 0.625, 0.5, 0.625, 0.5, 0.375, 0.5, 0.375, 0.5, 0.625, 0.5, 0.625, 0.5125, 0.375, 0.5125, 0.625, 0.5, 0.625, 0.5125, 0.625, 0.5125, 0.625, 0.5, 0.625, 0.5125, 0.375, 0.5125, 0.375, 0.5125, 0.625, 0.5125, 0.375, 0.5125, 0.375, 0.5, 0.375, 0.5, 0.375, 0.5125, 0.625, 0.5, 0.375, 0.5, 0.375, 0.5, 0.625, 0.5, 0.625, 0.5, 0.625, 0.5, 0.625, 0.5, 0.625, 0.5, 0.375, 0.5, 0.375, 0.5, 0.375, 0.5, 0.375, 0.5, 0.625, 0.5, 0.375, 0.5, 0.375, 0.5, 0.625, 0.5, 0.625, 0.5, 0.625, 0.5, 0.625, 0.5, 0.625, 0.5, 0.625, 0.5, 0.625, 0.5, 0.625, 0.5, 0.625, 0.5, 0.375, 0.5, 0.625, 0.5, 0.625, 0.5, 0.375, 0.5, 0.375, 0.5, 0.375, 0.5, 0.375, 0.5, 0.375, 0.5, 0.625, 0.5, 0.625, 0.5, 0.625, 0.5, 0.625, 0.5, 0.375, 0.5, 0.375, 0.5, 0.375, 0.5, 0.375, 0.5, 0.625, 0.5, 0.625, 0.5, 0.625, 0.5, 0.625, 0.5, 0.375, 0.5, 0.625, 0.5, 0.625, 0.5, 0.375, 0.5, 0.625, 0.5, 0.375, 0.5, 0.375, 0.5, 0.625, 0.5, 0.375, 0.5, 0.625, 0.5, 0.625, 0.5, 0.375, 0.5, 0.375, 0.5, 0.375, 0.5, 0.375, 0.5, 0.375, 0.5, 0.625, 0.5, 0.375, 0.5, 0.375, 0.5, 0.625, 0.5, 0.375, 0.75, 0.625, 0.75, 0.625, 0.75, 0.375, 0.75, 0.375, 0.75, 0.375, 0.75, 0.375, 0.75, 0.375, 0.75, 0.625, 0.75, 0.625, 0.75, 0.625, 0.75, 0.625, 0.75, 0.625, 0.75, 0.375, 0.75, 0.375, 0.75, 0.625, 0.75, 0.375, 0.75, 0.375, 0.75, 0.375, 0.75, 0.375, 0.75, 0.625, 0.75, 0.625, 0.75, 0.625, 0.75, 0.625, 0.75, 0.375, 0.75, 0.375, 0.75, 0.375, 0.75, 0.375, 0.75, 0.375, 0.75, 0.625, 0.75, 0.625, 0.75, 0.375, 0.75, 0.375, 0.75, 0.625, 0.75, 0.625, 0.75, 0.375, 0.75, 0.375, 0.75, 0.625, 0.75, 0.625, 0.75, 0.375, 0.75, 0.625, 0.75, 0.625, 0.75, 0.625, 0.75, 0.625, 0.75, 0.625, 0.75, 0.375, 0.75, 0.375, 0.75, 0.625, 0.75, 0.625, 0.75, 0.375, 0.75, 0.375, 0.75, 0.625, 0.75, 0.625, 0.75, 0.375, 0.75, 0.375, 0.75, 0.625, 0.75, 0.375, 0.75, 0.625, 0.75, 0.625, 0.75, 0.375, 0.75, 0.625, 0.75, 0.625, 0.75, 0.625, 0.75, 0.625, 0.75, 0.625, 0.75, 0.375, 0.75, 0.375, 0.75, 0.625, 0.75, 0.625, 0.75, 0.625, 0.75, 0.625, 0.75, 0.625, 0.75, 0.625, 0.75, 0.625, 0.75, 0.625, 0.75, 0.625, 0.75, 0.375, 0.75, 0.375, 0.75, 0.375, 0.75, 0.375, 0.75, 0.625, 0.5, 0.625, 0.5, 0.625, 0.5, 0.625, 0.5, 0.375, 0.5, 0.625, 0.5, 0.625, 0.5, 0.375, 0.5, 0.375, 0.5, 0.375, 0.5, 0.375, 0.5, 0.375, 0.5, 0.625, 0.5, 0.375, 0.5, 0.375, 0.5, 0.625, 0.5, 0.375, 0.5, 0.625, 0.5, 0.625, 0.5, 0.375, 0.5, 0.375, 0.5, 0.375, 0.5, 0.375, 0.5, 0.375, 0.5, 0.375, 0.5, 0.375, 0.5, 0.375, 0.5, 0.375, 0.5, 0.375, 0.5, 0.375, 0.5, 0.375, 0.5, 0.375, 0.5, 0.375, 0.5, 0.375, 0.5, 0.375, 0.5, 0.375, 0.5, 0.375, 0.5, 0.625, 0.5, 0.625, 0.5, 0.375, 0.5, 0.625, 0.5, 0.375, 0.5, 0.375, 0.5, 0.625, 0.5, 0.625, 0.5, 0.625, 0.5, 0.625, 0.5, 0.625, 0.5, 0.375, 0.5, 0.625, 0.5, 0.625, 0.5, 0.375, 0.5, 0.375, 0.5, 0.625, 0.5, 0.625, 0.5, 0.375, 0.5, 0.625, 0.5, 0.625, 0.5, 0.625, 0.5, 0.625, 0.5, 0.625, 0.5, 0.375, 0.5, 0.375, 0.5, 0.625, 0.5, 0.375, 0.5, 0.375, 0.5, 0.375, 0.5, 0.375, 0.5, 0.375, 0.5, 0.375, 0.5, 0.625, 0.5, 0.625, 0.5, 0.625, 0.5, 0.625, 0.5, 0.625, 0.5, 0.625, 0.5, 0.375, 0.5, 0.625, 0.5, 0.625, 0.5, 0.375, 0.5, 0.625, 0.5, 0.625, 0.5, 0.625, 0.5, 0.625, 0.5, 0.625, 0.5, 0.375, 0.5, 0.375, 0.5, 0.625, 0.5, 0.625, 0.5, 0.625, 0.5, 0.625, 0.5, 0.625, 0.5, 0.625, 0.5, 0.375, 0.5, 0.375, 0.5, 0.625, 0.5, 0.375, 0.5, 0.375, 0.5, 0.375, 0.5, 0.375, 0.5, 0.375, 0.5, 0.625, 0.5, 0.625, 0.5, 0.375, 0.5, 0.625, 0.5, 0.625, 0.5, 0.625, 0.5, 0.625, 0.5, 0.375, 0.5, 0.375, 0.5, 0.375, 0.5, 0.375, 0.5, 0.375, 0.5, 0.375, 0.5, 0.375, 0.5, 0.375, 0.5, 0.375, 0.5, 0.625, 0.5, 0.625, 0.5, 0.375, 0.5, 0.375, 0.5, 0.375, 0.5, 0.375, 0.5, 0.375, 0.5, 0.625, 0.5, 0.625, 0.5, 0.625, 0.5, 0.625, 0.5, 0.375, 0.5, 0.625, 0.5, 0.625, 0.5, 0.375, 0.5, 0.625, 0.5, 0.375, 0.5, 0.375, 0.5, 0.625, 0.5, 0.625, 0.5, 0.375, 0.5, 0.375, 0.5, 0.625, 0.5, 0.375, 0.5, 0.625, 0.5, 0.625, 0.5, 0.375, 0.5, 0.625, 0.5, 0.625, 0.5, 0.625, 0.5, 0.625, 0.5, 0.625, 0.5, 0.375, 0.5, 0.375, 0.5, 0.625, 0.5, 0.375, 0.75, 0.375, 0.75, 0.375, 0.75, 0.375, 0.75, 0.375, 0.75, 0.625, 0.75, 0.625, 0.75, 0.375, 0.75, 0.375, 0.75, 0.375, 0.75, 0.375, 0.75, 0.375, 0.75, 0.625, 0.75, 0.375, 0.75, 0.375, 0.75, 0.625, 0.75, 0.375, 0.75, 0.625, 0.75, 0.625, 0.75, 0.375, 0.75, 0.625, 0.75, 0.375, 0.75, 0.375, 0.75, 0.625, 0.75, 0.625, 0.75, 0.625, 0.75, 0.625, 0.75, 0.625, 0.75, 0.375, 0.75, 0.625, 0.75, 0.625, 0.75, 0.375, 0.75, 0.375, 0.5, 0.625, 0.5, 0.625, 0.5, 0.375, 0.5, 0.375, 0.5, 0.375, 0.5, 0.375, 0.5, 0.375, 0.5, 0.625, 0.5, 0.625, 0.5, 0.625, 0.5, 0.625, 0.5, 0.375, 0.5, 0.625, 0.5, 0.625, 0.5, 0.375, 0.5, 0.375, 0.5, 0.625, 0.5, 0.625, 0.5, 0.375, 0.5, 0.625, 0.5, 0.625, 0.5, 0.625, 0.5, 0.625, 0.5, 0.625, 0.5, 0.375, 0.5, 0.375, 0.5, 0.625, 0.5, 0.375, 0.5, 0.375, 0.5, 0.375, 0.5, 0.375, 0.5, 0.375, 0.5, 0.625, 0.5, 0.625, 0.5, 0.375, 0.5, 0.625, 0.5, 0.375, 0.5, 0.375, 0.5, 0.625, 0.5, 0.375, 0.5, 0.625, 0.5, 0.625, 0.5, 0.375, 0.5, 0.625, 0.5, 0.625, 0.5, 0.625, 0.5, 0.625, 0.5, 0.625, 0.5, 0.375, 0.5, 0.375, 0.5, 0.625, 0.5, 0.375, 0.5, 0.625, 0.5, 0.625, 0.5, 0.375, 0.5, 0.375, 0.5, 0.375, 0.5, 0.375, 0.5, 0.375, 0.5, 0.625, 0.5, 0.625, 0.5, 0.625, 0.5, 0.625, 0.5, 0.625, 0.75, 0.375, 0.75, 0.375, 0.75, 0.625, 0.75, 0.375, 0.5, 0.625, 0.5, 0.625, 0.5, 0.375, 0.5, 0.375, 0.5, 0.375, 0.5, 0.375, 0.5, 0.375, 0.5, 0.625, 0.5, 0.375, 0.5, 0.375, 0.5, 0.625, 0.5, 0.625, 0.5, 0.625, 0.5, 0.625, 0.5, 0.625, 0.5, 0.375, 0.5, 0.375, 0.5, 0.375, 0.5, 0.375, 0.5, 0.375, 0.5, 0.375, 0.5, 0.375, 0.5, 0.375, 0.5, 0.625, 0.5, 0.375, 0.5, 0.375, 0.5, 0.625, 0.5, 0.625, 0.5, 0.625, 0.5, 0.625, 0.5, 0.625, 0.5, 0.375, 0.5, 0.375, 0.5, 0.375, 0.5, 0.375, 0.5, 0.375, 0.5, 0.625, 0.5, 0.625, 0.5, 0.375, 0.5, 0.625, 0.5, 0.625, 0.5, 0.625, 0.5, 0.625, 0.5, 0.625, 0.5, 0.375, 0.5, 0.375, 0.5, 0.625, 0.5, 0.375, 0.5, 0.625, 0.5, 0.625, 0.5, 0.375, 0.5, 0.625, 0.5, 0.625, 0.5, 0.625, 0.5, 0.625, 0.5, 0.375, 0.5, 0.375, 0.5, 0.375, 0.5, 0.375, 0.5, 0.375, 0.5, 0.625, 0.5, 0.625, 0.5, 0.375, 0.5, 0.625, 0.5, 0.625, 0.5, 0.625, 0.5, 0.625, 0.5, 0.625, 0.5, 0.375, 0.5, 0.375, 0.5, 0.625, 0.5, 0.375, 0.5, 0.375, 0.5, 0.375, 0.5, 0.375, 0.5, 0.625, 0.5, 0.625, 0.5, 0.625, 0.5, 0.625, 0.5, 0.625, 0.5, 0.375, 0.5, 0.375, 0.5, 0.625, 0.5, 0.625, 0.5, 0.375, 0.5, 0.375, 0.5, 0.625, 0.5, 0.375, 0.5, 0.375, 0.5, 0.375, 0.5, 0.375, 0.5, 0.625, 0.5, 0.625, 0.5, 0.625, 0.5, 0.625, 0.5, 0.625, 0.5, 0.375, 0.5, 0.375, 0.5, 0.625, 0.5, 0.375, 0.5, 0.625, 0.5, 0.625, 0.5, 0.375, 0.5, 0.375, 0.5, 0.375, 0.5, 0.375, 0.5, 0.375, 0.5, 0.625, 0.5, 0.375, 0.5, 0.375, 0.5, 0.625, 0.5, 0.625, 0.5, 0.625, 0.5, 0.625, 0.5, 0.625, 0.5, 0.375, 0.5, 0.625, 0.5, 0.625, 0.5, 0.375, 0.5, 0.625, 0.5, 0.375, 0.5, 0.375, 0.5, 0.625, 0.5, 0.625, 0.5, 0.625, 0.5, 0.625, 0.5, 0.625, 0.5, 0.375, 0.5, 0.375, 0.5, 0.375, 0.5, 0.375, 0.5, 0.375, 0.5, 0.625, 0.5, 0.625, 0.5, 0.375, 0.5, 0.375, 0.5, 0.375, 0.5, 0.375, 0.5, 0.375, 0.5, 0.625, 0.5, 0.375, 0.5, 0.375, 0.5, 0.625, 0.5, 0.0, 0.0, 0.0, 0.0, 0.0, 0.0, 0.0, 0.0, 0.0, 0.0, 0.0, 0.0, 0.0, 0.0, 0.0, 0.0, 0.0, 0.0, 0.0, 0.0, 0.0, 0.0, 0.0, 0.0, 0.0, 0.0, 0.0, 0.0, 0.0, 0.0, 0.0, 0.0, 0.375, 0.5, 0.375, 0.5, 0.375, 0.5, 0.375, 0.5, 0.375, 0.5, 0.625, 0.5, 0.625, 0.5, 0.375, 0.5, 0.625, 0.5, 0.375, 0.5, 0.375, 0.5, 0.625, 0.5, 0.625, 0.5, 0.625, 0.5, 0.625, 0.5, 0.625, 0.5, 0.375, 0.5, 0.625, 0.5, 0.625, 0.5, 0.375, 0.5, 0.625, 0.5, 0.625, 0.5, 0.375, 0.5, 0.375, 0.5, 0.375, 0.5, 0.375, 0.5, 0.375, 0.5, 0.375, 0.5, 0.625, 0.5, 0.375, 0.5, 0.375, 0.5, 0.625, 0.5, 0.625, 0.5, 0.625, 0.5, 0.625, 0.5, 0.625, 0.5, 0.375, 0.5, 0.625, 0.5, 0.625, 0.5, 0.375, 0.5, 0.625, 0.5, 0.375, 0.5, 0.375, 0.5, 0.625, 0.5, 0.625, 0.5, 0.375, 0.5, 0.375, 0.5, 0.625, 0.5, 0.625, 0.5, 0.625, 0.5, 0.625, 0.5, 0.625, 0.5, 0.375, 0.5, 0.625, 0.5, 0.625, 0.5, 0.375, 0.5, 0.625, 0.5, 0.625, 0.5, 0.625, 0.5, 0.625, 0.5, 0.625, 0.5, 0.375, 0.5, 0.375, 0.5, 0.625, 0.5, 0.375, 0.5, 0.375, 0.5, 0.375, 0.5, 0.375, 0.5, 0.375, 0.5, 0.625, 0.5, 0.625, 0.5, 0.375, 0.5, 0.625, 0.5, 0.375, 0.5, 0.375, 0.5, 0.625, 0.5, 0.625, 0.5, 0.375, 0.5, 0.375, 0.5, 0.625, 0.5, 0.375, 0.5, 0.375, 0.5, 0.375, 0.5, 0.375, 0.5, 0.375, 0.5, 0.375, 0.5, 0.375, 0.5, 0.375, 0.5, 0.625, 0.5, 0.375, 0.5, 0.375, 0.5, 0.625, 0.5, 0.625, 0.5, 0.625, 0.5, 0.625, 0.5, 0.625, 0.5, 0.625, 0.5, 0.375, 0.5, 0.375, 0.5, 0.625, 0.5, 0.375, 0.5, 0.625, 0.5, 0.625, 0.5, 0.375, 0.5, 0.375, 0.5, 0.625, 0.5, 0.625, 0.5, 0.375, 0.5, 0.375, 0.5, 0.375, 0.5, 0.375, 0.5, 0.375, 0.5, 0.625, 0.5, 0.375, 0.5, 0.375, 0.5, 0.625, 0.5, 0.625, 0.5, 0.625, 0.5, 0.625, 0.5, 0.625, 0.5, 0.375, 0.5, 0.375, 0.5, 0.375, 0.5, 0.375, 0.5, 0.375, 0.5, 0.375, 0.5, 0.375, 0.5, 0.375, 0.5, 0.375, 0.5, 0.625, 0.5, 0.625, 0.5, 0.375, 0.5, 0.625, 0.5, 0.625, 0.5, 0.625, 0.5, 0.625, 0.5, 0.375, 0.5, 0.625, 0.5, 0.625, 0.5, 0.375, 0.5, 0.625, 0.5, 0.375, 0.5, 0.375, 0.5, 0.625, 0.5, 0.625, 0.5, 0.625, 0.5, 0.625, 0.5, 0.625, 0.5, 0.375, 0.5, 0.625, 0.5, 0.625, 0.5, 0.375, 0.5, 0.625, 0.5, 0.375, 0.5, 0.375, 0.5, 0.625, 0.5, 0.375, 0.5, 0.375, 0.5, 0.375, 0.5, 0.375, 0.5, 0.375, 0.5, 0.625, 0.5, 0.625, 0.5, 0.375, 0.5, 0.625, 0.5, 0.625, 0.5, 0.625, 0.5, 0.625, 0.5, 0.625, 0.5, 0.625, 0.5, 0.625, 0.5, 0.625, 0.5, 0.375, 0.5, 0.375, 0.5, 0.375, 0.5, 0.375, 0.5, 0.375, 0.5, 0.375, 0.5, 0.375, 0.5, 0.375, 0.5, 0.625, 0.5, 0.625, 0.5, 0.625, 0.5, 0.625, 0.5, 0.625, 0.5, 0.375, 0.5, 0.375, 0.5, 0.625, 0.5, 0.375, 0.5, 0.625, 0.5, 0.625, 0.5, 0.375, 0.5, 0.625, 0.5, 0.625, 0.5, 0.625, 0.5, 0.625, 0.5, 0.375, 0.5, 0.625, 0.5, 0.625, 0.5, 0.375, 0.5, 0.625, 0.5, 0.625, 0.5, 0.625, 0.5, 0.625, 0.5, 0.375, 0.5, 0.375, 0.5, 0.375, 0.5, 0.375, 0.5, 0.375, 0.5, 0.625, 0.5, 0.625, 0.5, 0.375, 0.5, 0.625, 0.5, 0.375, 0.5, 0.375, 0.5, 0.625, 0.5, 0.375, 0.5, 0.625, 0.5, 0.625, 0.5, 0.375, 0.5, 0.375, 0.5, 0.375, 0.5, 0.375, 0.5, 0.375, 0.5, 0.375, 0.5, 0.625, 0.5, 0.625, 0.5, 0.375, 0.5, 0.375, 0.5, 0.375, 0.5, 0.375, 0.5, 0.375, 0.5, 0.625, 0.5, 0.375, 0.5, 0.375, 0.5, 0.625, 0.5, 0.625, 0.5, 0.625, 0.5, 0.625, 0.5, 0.625, 0.5, 0.375, 0.5, 0.625, 0.5, 0.625, 0.5, 0.375, 0.5, 0.375, 0.5, 0.375, 0.5, 0.375, 0.5, 0.375, 0.5, 0.375, 0.5, 0.375, 0.5, 0.375, 0.5, 0.375, 0.5, 0.625, 0.5, 0.625, 0.5, 0.625, 0.5, 0.625, 0.5, 0.625, 0.5, 0.375, 0.5, 0.375, 0.5, 0.625, 0.5, 0.625, 0.5, 0.375, 0.5, 0.375, 0.5, 0.625, 0.5, 0.625, 0.5, 0.625, 0.5, 0.625, 0.5, 0.625, 0.5, 0.625, 0.5, 0.375, 0.5, 0.375, 0.5, 0.625, 0.5, 0.625, 0.5, 0.625, 0.5, 0.625, 0.5, 0.625, 0.5, 0.625, 0.5, 0.625, 0.5, 0.625, 0.5, 0.625, 0.5, 0.625, 0.5, 0.375, 0.5, 0.375, 0.5, 0.625, 0.5, 0.375, 0.5, 0.375, 0.5, 0.375, 0.5, 0.375, 0.5, 0.375, 0.5, 0.375, 0.5, 0.375, 0.5, 0.375, 0.5, 0.375, 0.5, 0.625, 0.5, 0.625, 0.5, 0.375, 0.5, 0.625, 0.5, 0.625, 0.5, 0.625, 0.5, 0.625, 0.5, 0.625, 0.5, 0.375, 0.5, 0.375, 0.5, 0.625, 0.5, 0.625, 0.5, 0.625, 0.5, 0.625, 0.5, 0.625, 0.5, 0.375, 0.5, 0.375, 0.5, 0.375, 0.5, 0.375, 0.5, 0.375, 0.5, 0.625, 0.5, 0.625, 0.5, 0.375, 0.5, 0.625, 0.5, 0.375, 0.5, 0.375, 0.5, 0.625, 0.5, 0.625, 0.5, 0.375, 0.5, 0.375, 0.5, 0.625, 0.5, 0.625, 0.5, 0.375, 0.5, 0.375, 0.5, 0.625, 0.5, 0.375, 0.5, 0.625, 0.5, 0.625, 0.5, 0.375, 0.5, 0.375, 0.5, 0.375, 0.5, 0.375, 0.5, 0.375, 0.5, 0.375, 0.75, 0.375, 0.75, 0.375, 0.75, 0.375, 0.75, 0.375, 0.75, 0.375, 0.75, 0.375, 0.75, 0.375, 0.75, 0.625, 0.75, 0.625, 0.75, 0.625, 0.75, 0.625, 0.75, 0.375, 0.75, 0.625, 0.75, 0.625, 0.75, 0.375, 0.75, 0.625, 0.75, 0.375, 0.75, 0.375, 0.75, 0.625, 0.75, 0.625, 0.75, 0.625, 0.75, 0.625, 0.75, 0.625, 0.75, 0.375, 0.75, 0.625, 0.75, 0.625, 0.75, 0.375, 0.75, 0.625, 0.75, 0.375, 0.75, 0.375, 0.75, 0.625, 0.75, 0.625, 0.75, 0.375, 0.75, 0.375, 0.75, 0.625, 0.75, 0.375, 0.75, 0.625, 0.75, 0.625, 0.75, 0.375, 0.75, 0.625, 0.75, 0.625, 0.75, 0.625, 0.75, 0.625, 0.75, 0.375, 0.75, 0.375, 0.75, 0.375, 0.75, 0.375, 0.75, 0.625, 0.75, 0.375, 0.75, 0.375, 0.75, 0.625, 0.75, 0.375, 0.75, 0.375, 0.75, 0.375, 0.75, 0.375, 0.75, 0.625, 0.75, 0.625, 0.75, 0.625, 0.75, 0.625, 0.75, 0.625, 0.75, 0.625, 0.75, 0.625, 0.75, 0.625, 0.75, 0.625, 0.75, 0.625, 0.75, 0.625, 0.75, 0.625, 0.75, 0.375, 0.75, 0.625, 0.75, 0.625, 0.75, 0.375, 0.75, 0.375, 0.75, 0.375, 0.75, 0.375, 0.75, 0.375, 0.75, 0.625, 0.75, 0.375, 0.75, 0.375, 0.75, 0.625, 0.75, 0.375, 0.75, 0.375, 0.75, 0.375, 0.75, 0.375, 0.75, 0.375, 0.75, 0.625, 0.75, 0.625, 0.75, 0.375, 0.75, 0.375, 0.75, 0.375, 0.75, 0.375, 0.75, 0.375, 0.75, 0.375, 0.75, 0.625, 0.75, 0.625, 0.75, 0.375, 0.75, 0.375, 0.75, 0.375, 0.75, 0.375, 0.75, 0.375, 0.75, 0.375, 0.75, 0.625, 0.75, 0.625, 0.75, 0.375, 0.75, 0.625, 0.75, 0.625, 0.75, 0.625, 0.75, 0.625, 0.75, 0.625, 0.75, 0.375, 0.75, 0.375, 0.75, 0.625, 0.75, 0.375, 0.75, 0.625, 0.75, 0.625, 0.75, 0.375, 0.75, 0.375, 0.75, 0.625, 0.75, 0.625, 0.75, 0.375, 0.75, 0.625, 0.75, 0.625, 0.75, 0.625, 0.75, 0.625, 0.75, 0.625, 0.75, 0.375, 0.75, 0.375, 0.75, 0.625, 0.75, 0.625, 0.75, 0.625, 0.75, 0.625, 0.75, 0.625, 0.75, 0.375, 0.75, 0.375, 0.75, 0.375, 0.75, 0.375, 0.75, 0.625, 0.75, 0.375, 0.75, 0.375, 0.75, 0.625, 0.75, 0.625, 0.75, 0.625, 0.75, 0.625, 0.75, 0.625, 0.75, 0.625, 0.75, 0.375, 0.75, 0.375, 0.75, 0.625, 0.75, 0.625, 0.75, 0.375, 0.75, 0.375, 0.75, 0.625, 0.75, 0.375, 0.75, 0.375, 0.75, 0.375, 0.75, 0.375, 0.75, 0.375, 0.75, 0.375, 0.75, 0.375, 0.75, 0.375, 0.75, 0.375, 0.75, 0.625, 0.75, 0.625, 0.75, 0.375, 0.75, 0.625, 0.75, 0.625, 0.75, 0.625, 0.75, 0.625, 0.75, 0.375, 0.75, 0.375, 0.75, 0.375, 0.75, 0.375, 0.75, 0.375, 0.75, 0.625, 0.75, 0.625, 0.75, 0.375, 0.75, 0.375, 0.75, 0.625, 0.75, 0.625, 0.75, 0.375, 0.75, 0.625, 0.75, 0.375, 0.75, 0.375, 0.75, 0.625, 0.75, 0.625, 0.75, 0.625, 0.75, 0.625, 0.75, 0.625, 0.75, 0.375, 0.75, 0.375, 0.75, 0.375, 0.75, 0.375, 0.75, 0.625, 0.5, 0.375, 0.5, 0.375, 0.5, 0.625, 0.5, 0.625, 0.5, 0.625, 0.5, 0.625, 0.5, 0.625, 0.5, 0.375, 0.5, 0.625, 0.5, 0.625, 0.5, 0.375, 0.5, 0.375, 0.5, 0.375, 0.5, 0.375, 0.5, 0.375, 0.5, 0.375, 0.5, 0.375, 0.5, 0.375, 0.5, 0.375, 0.5, 0.625, 0.5, 0.625, 0.5, 0.625, 0.5, 0.625, 0.5, 0.375, 0.5, 0.625, 0.5, 0.625, 0.5, 0.375, 0.5, 0.375, 0.5, 0.375, 0.5, 0.375, 0.5, 0.375, 0.5, 0.375, 0.5, 0.375, 0.5, 0.375, 0.5, 0.375, 0.5, 0.375, 0.5, 0.625, 0.5, 0.625, 0.5, 0.375, 0.5, 0.625, 0.5, 0.625, 0.5, 0.625, 0.5, 0.625, 0.5, 0.625, 0.5, 0.375, 0.5, 0.375, 0.5, 0.625, 0.5, 0.625, 0.5, 0.625, 0.5, 0.625, 0.5, 0.625, 0.5, 0.625, 0.5, 0.625, 0.5, 0.625, 0.5, 0.625, 0.5, 0.375, 0.5, 0.625, 0.5, 0.625, 0.5, 0.375, 0.5, 0.375, 0.5, 0.375, 0.5, 0.375, 0.5, 0.375, 0.5, 0.625, 0.5, 0.375, 0.5, 0.375, 0.5, 0.625, 0.5, 0.375, 0.5, 0.625, 0.5, 0.625, 0.5, 0.375, 0.5, 0.375, 0.5, 0.375, 0.5, 0.375, 0.5, 0.375, 0.5, 0.625, 0.5, 0.375, 0.5, 0.375, 0.5, 0.625, 0.5, 0.375, 0.5, 0.625, 0.5, 0.625, 0.5, 0.375, 0.5, 0.625, 0.5, 0.625, 0.5, 0.625, 0.5, 0.625, 0.5, 0.375, 0.5, 0.625, 0.5, 0.625, 0.5, 0.375, 0.5, 0.625, 0.5, 0.375, 0.5, 0.375, 0.5, 0.625, 0.5, 0.625, 0.5, 0.375, 0.5, 0.375, 0.5, 0.625, 0.5, 0.625, 0.5, 0.375, 0.5, 0.375, 0.5, 0.625, 0.5, 0.375, 0.5, 0.625, 0.5, 0.625, 0.5, 0.375, 0.5, 0.625, 0.5, 0.375, 0.5, 0.375, 0.5, 0.625, 0.5, 0.625, 0.5, 0.625, 0.5, 0.625, 0.5, 0.625, 0.5, 0.375, 0.5, 0.375, 0.5, 0.375, 0.5, 0.375, 0.5, 0.625, 0.5, 0.625, 0.5, 0.625, 0.5, 0.625, 0.5, 0.375, 0.5, 0.375, 0.5, 0.375, 0.5, 0.375, 0.5, 0.625, 0.5, 0.375, 0.5, 0.375, 0.5, 0.625, 0.5, 0.625, 0.5, 0.625, 0.5, 0.625, 0.5, 0.625, 0.5, 0.375, 0.5, 0.625, 0.5, 0.625, 0.5, 0.375, 0.5, 0.375, 0.5, 0.375, 0.5, 0.375, 0.5, 0.375, 0.5, 0.375, 0.75, 0.375, 0.75, 0.375, 0.75, 0.375, 0.75, 0.375, 0.75, 0.625, 0.75, 0.625, 0.75, 0.375, 0.75, 0.625, 0.75, 0.625, 0.75, 0.625, 0.75, 0.625, 0.75, 0.625, 0.75, 0.375, 0.75, 0.375, 0.75, 0.625, 0.75, 0.375, 0.75, 0.375, 0.75, 0.375, 0.75, 0.375, 0.75, 0.375, 0.75, 0.625, 0.75, 0.625, 0.75, 0.375, 0.75, 0.625, 0.75, 0.375, 0.75, 0.375, 0.75, 0.625, 0.75, 0.625, 0.75, 0.625, 0.75, 0.625, 0.75, 0.625, 0.75, 0.625, 0.75, 0.625, 0.75, 0.625, 0.75, 0.625, 0.75, 0.375, 0.75, 0.625, 0.75, 0.625, 0.75, 0.375, 0.75, 0.625, 0.75, 0.375, 0.75, 0.375, 0.75, 0.625, 0.75, 0.625, 0.75, 0.625, 0.75, 0.625, 0.75, 0.625, 0.75, 0.625, 0.75, 0.375, 0.75, 0.375, 0.75, 0.625, 0.75, 0.625, 0.75, 0.375, 0.75, 0.375, 0.75, 0.625, 0.75, 0.625, 0.75, 0.625, 0.75, 0.625, 0.75, 0.625, 0.75, 0.375, 0.75, 0.375, 0.75, 0.375, 0.75, 0.375, 0.75, 0.375, 0.75, 0.625, 0.75, 0.625, 0.75, 0.375, 0.75, 0.625, 0.75, 0.625, 0.75, 0.625, 0.75, 0.625, 0.75, 0.375, 0.75, 0.375, 0.75, 0.375, 0.75, 0.375, 0.75, 0.625, 0.75, 0.375, 0.75, 0.375, 0.75, 0.625, 0.75, 0.375, 0.75, 0.625, 0.75, 0.625, 0.75, 0.375, 0.75, 0.625, 0.75, 0.625, 0.75, 0.625, 0.75, 0.625, 0.75, 0.625, 0.75, 0.375, 0.75, 0.375, 0.75, 0.625, 0.75, 0.375, 0.75, 0.375, 0.75, 0.375, 0.75, 0.375, 0.75, 0.375, 0.75, 0.375, 0.75, 0.375, 0.75, 0.375, 0.75, 0.625, 0.75, 0.375, 0.75, 0.375, 0.75, 0.625, 0.75, 0.375, 0.75, 0.375, 0.75, 0.375, 0.75, 0.375, 0.75, 0.375, 0.75, 0.625, 0.75, 0.625, 0.75, 0.375, 0.75, 0.375, 0.75, 0.625, 0.75, 0.625, 0.75, 0.375, 0.75, 0.625, 0.75, 0.375, 0.75, 0.375, 0.75, 0.625, 0.75, 0.625, 0.75, 0.625, 0.75, 0.625, 0.75, 0.625, 0.75, 0.375, 0.75, 0.625, 0.75, 0.625, 0.75, 0.375, 0.75, 0.625, 0.75, 0.625, 0.75, 0.625, 0.75, 0.625, 0.75, 0.375, 0.75, 0.375, 0.75, 0.375, 0.75, 0.375, 0.75, 0.375, 0.75, 0.625, 0.75, 0.625, 0.75, 0.375, 0.75, 0.625, 0.75, 0.625, 0.75, 0.625, 0.75, 0.625, 0.75, 0.625, 0.75, 0.375, 0.75, 0.375, 0.75, 0.625, 0.75, 0.375, 0.75, 0.375, 0.75, 0.375, 0.75, 0.375, 0.75, 0.375, 0.75, 0.375, 0.75, 0.375, 0.75, 0.375, 0.75, 0.625, 0.75, 0.375, 0.75, 0.375, 0.75, 0.625, 0.75, 0.625, 0.75, 0.625, 0.75, 0.625, 0.75, 0.625, 0.75, 0.375, 0.75, 0.625, 0.75, 0.625, 0.75, 0.375, 0.75, 0.625, 0.75, 0.625, 0.75, 0.625, 0.75, 0.625, 0.75, 0.625, 0.75, 0.375, 0.75, 0.375, 0.75, 0.625, 0.75, 0.375, 0.75, 0.625, 0.75, 0.625, 0.75, 0.375, 0.75, 0.625, 0.75, 0.375, 0.75, 0.375, 0.75, 0.625, 0.75, 0.375, 0.75, 0.375, 0.75, 0.375, 0.75, 0.375, 0.75, 0.625, 0.75, 0.375, 0.75, 0.375, 0.75, 0.625, 0.75, 0.375, 0.75, 0.375, 0.75, 0.375, 0.75, 0.375, 0.75, 0.625, 0.75, 0.625, 0.75, 0.625, 0.75, 0.625, 0.75, 0.625, 0.75, 0.625, 0.75, 0.625, 0.75, 0.625, 0.75, 0.375, 0.75, 0.375, 0.75, 0.375, 0.75, 0.375, 0.75, 0.375, 0.75, 0.375, 0.75, 0.375, 0.75, 0.375, 0.75, 0.375, 0.75, 0.625, 0.75, 0.625, 0.75, 0.375, 0.75, 0.625, 0.75, 0.625, 0.75, 0.625, 0.75, 0.625, 0.75, 0.625, 0.75, 0.375, 0.75, 0.375, 0.75, 0.625, 0.75, 0.375, 0.75, 0.625, 0.75, 0.625, 0.75, 0.375, 0.75, 0.375, 0.75, 0.625, 0.75, 0.625, 0.75, 0.375, 0.75, 0.625, 0.75, 0.375, 0.75, 0.375, 0.75, 0.625, 0.75, 0.375, 0.75, 0.375, 0.75, 0.375, 0.75, 0.375, 0.75, 0.375, 0.75, 0.625, 0.75, 0.625, 0.75, 0.375, 0.75, 0.625, 0.75, 0.625, 0.75, 0.625, 0.75, 0.625, 0.75, 0.375, 0.75, 0.375, 0.75, 0.375, 0.75, 0.375, 0.75, 0.625, 0.75, 0.375, 0.75, 0.375, 0.75, 0.625, 0.75, 0.375, 0.75, 0.375, 0.75, 0.375, 0.75, 0.375, 0.75, 0.625, 0.75, 0.625, 0.75, 0.625, 0.75, 0.625, 0.75, 0.375, 0.75, 0.625, 0.75, 0.625, 0.75, 0.375, 0.75, 0.375, 0.75, 0.375, 0.75, 0.375, 0.75, 0.375, 0.75, 0.375, 0.75, 0.375, 0.75, 0.375, 0.75, 0.375, 0.75, 0.375, 0.75, 0.625, 0.75, 0.625, 0.75, 0.375, 0.75, 0.625, 0.75, 0.625, 0.75, 0.625, 0.75, 0.625, 0.75, 0.625, 0.75, 0.375, 0.75, 0.375, 0.75, 0.625, 0.75, 0.625, 0.75, 0.375, 0.75, 0.375, 0.75, 0.625, 0.75, 0.625, 0.75, 0.625, 0.75, 0.625, 0.75, 0.625, 0.75, 0.375, 0.75, 0.625, 0.75, 0.625, 0.75, 0.375, 0.75, 0.625, 0.75, 0.375, 0.75, 0.375, 0.75, 0.625, 0.75, 0.625, 0.75, 0.375, 0.75, 0.375, 0.75, 0.625, 0.75, 0.375, 0.75, 0.375, 0.75, 0.375, 0.75, 0.375, 0.75, 0.625, 0.75, 0.625, 0.75, 0.625, 0.75, 0.625, 0.75, 0.375, 0.75, 0.375, 0.75, 0.375, 0.75, 0.375, 0.75, 0.625, 0.75, 0.375, 0.75, 0.375, 0.75, 0.625, 0.75, 0.625, 0.75, 0.375, 0.75, 0.375, 0.75, 0.625, 0.75, 0.625, 0.75, 0.625, 0.75, 0.625, 0.75, 0.625, 0.75, 0.375, 0.75, 0.625, 0.75, 0.625, 0.75, 0.375, 0.75, 0.375, 0.75, 0.625, 0.75, 0.625, 0.75, 0.375, 0.75, 0.625, 0.75, 0.625, 0.75, 0.625, 0.75, 0.625, 0.75, 0.375, 0.75, 0.625, 0.75, 0.625, 0.75, 0.375, 0.75, 0.375, 0.75, 0.375, 0.75, 0.375, 0.75, 0.375, 0.75, 0.375, 0.75, 0.625, 0.75, 0.625, 0.75, 0.375, 0.75, 0.375, 0.75, 0.375, 0.75, 0.375, 0.75, 0.375, 0.75, 0.625, 0.75, 0.625, 0.75, 0.625, 0.75, 0.625, 0.75, 0.375, 0.75, 0.625, 0.75, 0.625, 0.75, 0.375, 0.75, 0.375, 0.75, 0.625, 0.75, 0.625, 0.75, 0.375, 0.75, 0.625, 0.75, 0.625, 0.75, 0.625, 0.75, 0.625, 0.75, 0.625, 0.75, 0.375, 0.75, 0.375, 0.75, 0.625, 0.75, 0.375, 0.75, 0.375, 0.75, 0.375, 0.75, 0.375, 0.75, 0.625, 0.75, 0.625, 0.75, 0.625, 0.75, 0.625, 0.75, 0.625, 0.75, 0.375, 0.75, 0.375, 0.75, 0.625, 0.75, 0.375, 0.75, 0.625, 0.75, 0.625, 0.75, 0.375, 0.75, 0.625, 0.75, 0.625, 0.75, 0.625, 0.75, 0.625, 0.75, 0.625, 0.75, 0.375, 0.75, 0.375, 0.75, 0.625, 0.75, 0.625, 0.75, 0.375, 0.75, 0.375, 0.75, 0.625, 0.75, 0.625, 0.75, 0.375, 0.75, 0.375, 0.75, 0.625, 0.75, 0.375, 0.75, 0.375, 0.75, 0.375, 0.75, 0.375, 0.75, 0.375, 0.75, 0.625, 0.75, 0.625, 0.75, 0.375, 0.75, 0.625, 0.75, 0.625, 0.75, 0.625, 0.75, 0.625, 0.75, 0.375, 0.75, 0.625, 0.75, 0.625, 0.75, 0.375, 0.75, 0.375, 0.75, 0.375, 0.75, 0.375, 0.75, 0.375, 0.75, 0.375, 0.75, 0.625, 0.75, 0.625, 0.75, 0.375, 0.75, 0.375, 0.75, 0.375, 0.75, 0.375, 0.75, 0.375, 0.75, 0.625, 0.75, 0.625, 0.75, 0.625, 0.75, 0.625, 0.75, 0.625, 0.75, 0.625, 0.75, 0.625, 0.75, 0.625, 0.75, 0.625, 0.75, 0.625, 0.75, 0.625, 0.75, 0.625, 0.75, 0.625, 0.75, 0.375, 0.75, 0.375, 0.75, 0.625, 0.75, 0.375, 0.75, 0.375, 0.75, 0.375, 0.75, 0.375, 0.75, 0.375, 0.75, 0.625, 0.75, 0.625, 0.75, 0.375, 0.75, 0.375, 0.75, 0.625, 0.75, 0.625, 0.75, 0.375, 0.75, 0.375, 0.75, 0.375, 0.75, 0.375, 0.75, 0.375, 0.75, 0.625, 0.75, 0.375, 0.75, 0.375, 0.75, 0.625, 0.75, 0.375, 0.5, 0.625, 0.5, 0.625, 0.5, 0.375, 0.5, 0.375, 0.5, 0.625, 0.5, 0.625, 0.5, 0.375, 0.5, 0.625, 0.5, 0.625, 0.5, 0.625, 0.5, 0.625, 0.5, 0.375, 0.5, 0.375, 0.5, 0.375, 0.5, 0.375, 0.5, 0.375, 0.5, 0.375, 0.5, 0.375, 0.5, 0.375, 0.5, 0.625, 0.5, 0.625, 0.5, 0.625, 0.5, 0.625, 0.5, 0.375, 0.5, 0.625, 0.5, 0.625, 0.5, 0.375, 0.5, 0.625, 0.5, 0.375, 0.5, 0.375, 0.5, 0.625, 0.5, 0.375, 0.5, 0.625, 0.5, 0.625, 0.5, 0.375, 0.5, 0.625, 0.5, 0.625, 0.5, 0.625, 0.5, 0.625, 0.5, 0.375, 0.5, 0.625, 0.5, 0.625, 0.5, 0.375, 0.5, 0.375, 0.5, 0.375, 0.5, 0.375, 0.5, 0.375, 0.5, 0.375, 0.5, 0.625, 0.5, 0.625, 0.5, 0.375, 0.5, 0.625, 0.5, 0.625, 0.5, 0.625, 0.5, 0.625, 0.5, 0.625, 0.5, 0.625, 0.5, 0.625, 0.5, 0.625, 0.5, 0.375, 0.5, 0.375, 0.5, 0.375, 0.5, 0.375, 0.5, 0.375, 0.5, 0.375, 0.5, 0.375, 0.5, 0.375, 0.5, 0.375, 0.5, 0.625, 0.5, 0.625, 0.5, 0.375, 0.5, 0.375, 0.5, 0.375, 0.5, 0.375, 0.5, 0.375, 0.5, 0.625, 0.5, 0.375, 0.5, 0.375, 0.5, 0.625, 0.5, 0.625, 0.5, 0.375, 0.5, 0.375, 0.5, 0.625, 0.5, 0.375, 0.5, 0.375, 0.5, 0.375, 0.5, 0.375, 0.5, 0.375, 0.5, 0.625, 0.5, 0.625, 0.5, 0.375, 0.5, 0.625, 0.5, 0.625, 0.5, 0.625, 0.5, 0.625, 0.5, 0.375, 0.5, 0.625, 0.5, 0.625, 0.5, 0.375, 0.5, 0.625, 0.5, 0.625, 0.5, 0.625, 0.5, 0.625, 0.5, 0.625, 0.5, 0.375, 0.5, 0.375, 0.5, 0.625, 0.5])
me_cube_001.update()
me_cube_002 = bpy.data.meshes.new('Cube.002')
me_cube_002.from_pydata([(-0.5, -0.5, -0.5), (-0.5, -0.5, 0.5), (-0.5, 0.5, -0.5), (-0.5, 0.5, 0.5), (0.5, -0.5, -0.5), (0.5, -0.5, 0.5), (0.5, 0.5, -0.5), (0.5, 0.5, 0.5), (-0.5, 0.4474, -0.5), (-0.5, 0.4474, 0.5), (0.5, 0.4474, -0.5), (0.5, 0.4474, 0.5), (-0.5, -0.4474, -0.5), (0.5, -0.4474, 0.5), (-0.5, -0.4474, 0.5), (0.5, -0.4474, -0.5), (-0.5, 0.2368, 0.5), (0.5, 0.2368, -0.5), (-0.5, 0.2368, -0.5), (0.5, 0.2368, 0.5), (-0.5, 0.1842, -0.5), (0.5, 0.1842, 0.5), (-0.5, 0.1842, 0.5), (0.5, 0.1842, -0.5), (-0.5, -0.2368, -0.5), (0.5, -0.2368, 0.5), (-0.5, -0.2368, 0.5), (0.5, -0.2368, -0.5), (-0.5, -0.1842, 0.5), (0.5, -0.1842, -0.5), (-0.5, -0.1842, -0.5), (0.5, -0.1842, 0.5), (4.5, -0.4474, 0.5), (4.5, -0.5, 0.5), (4.5, -0.5, -0.5), (4.5, -0.4474, -0.5), (5.5, -0.4474, 0.5), (5.5, -0.5, 0.5), (5.5, -0.5, -0.5), (5.5, -0.4474, -0.5), (12.5, -0.4474, 0.5), (12.5, -0.5, 0.5), (12.5, -0.5, -0.5), (12.5, -0.4474, -0.5), (13.5, -0.4474, 0.5), (13.5, -0.5, 0.5), (13.5, -0.5, -0.5), (13.5, -0.4474, -0.5), (17.5, -0.4474, 0.5), (17.5, -0.5, 0.5), (17.5, -0.5, -0.5), (17.5, -0.4474, -0.5), (18.5, -0.4474, 0.5), (18.5, -0.5, 0.5), (18.5, -0.5, -0.5), (18.5, -0.4474, -0.5), (17.5, -0.2368, 0.5), (17.5, -0.2368, -0.5), (18.5, -0.2368, 0.5), (18.5, -0.2368, -0.5), (17.5, -0.1842, 0.5), (17.5, -0.1842, -0.5), (18.5, -0.1842, 0.5), (18.5, -0.1842, -0.5), (17.5, 0.1842, 0.5), (17.5, 0.1842, -0.5), (18.5, 0.1842, 0.5), (18.5, 0.1842, -0.5), (17.5, 0.2368, 0.5), (17.5, 0.2368, -0.5), (18.5, 0.2368, 0.5), (18.5, 0.2368, -0.5), (17.5, 0.4474, 0.5), (17.5, 0.4474, -0.5), (18.5, 0.4474, 0.5), (18.5, 0.4474, -0.5), (17.5, 0.5, 0.5), (17.5, 0.5, -0.5), (18.5, 0.5, 0.5), (18.5, 0.5, -0.5), (13.5, 0.4474, 0.5), (13.5, 0.4474, -0.5), (13.5, 0.5, 0.5), (13.5, 0.5, -0.5), (12.5, 0.4474, 0.5), (12.5, 0.4474, -0.5), (12.5, 0.5, 0.5), (12.5, 0.5, -0.5), (4.5, 0.5, 0.5), (4.5, 0.5, -0.5), (4.5, 0.4474, -0.5), (4.5, 0.4474, 0.5), (5.5, 0.5, 0.5), (5.5, 0.5, -0.5), (5.5, 0.4474, -0.5), (5.5, 0.4474, 0.5)], [], [(8, 9, 3, 2), (2, 3, 7, 6), (5, 4, 34, 33), (4, 5, 1, 0), (12, 15, 4, 0), (13, 14, 1, 5), (7, 3, 9, 11), (2, 6, 10, 8), (6, 7, 88, 89), (18, 16, 9, 8), (0, 1, 14, 12), (25, 26, 14, 13), (24, 27, 15, 12), (27, 25, 13, 15), (10, 11, 19, 17), (8, 10, 17, 18), (11, 9, 16, 19), (20, 22, 16, 18), (17, 19, 21, 23), (18, 17, 23, 20), (19, 16, 22, 21), (12, 14, 26, 24), (29, 31, 25, 27), (30, 29, 27, 24), (31, 28, 26, 25), (24, 26, 28, 30), (32, 33, 37, 36), (15, 13, 32, 35), (4, 15, 35, 34), (13, 5, 33, 32), (61, 60, 62, 63), (35, 32, 36, 39), (33, 34, 38, 37), (34, 35, 39, 38), (43, 40, 44, 47), (40, 43, 42, 41), (47, 44, 48, 51), (41, 42, 46, 45), (42, 43, 47, 46), (40, 41, 45, 44), (50, 51, 55, 54), (45, 46, 50, 49), (46, 47, 51, 50), (44, 45, 49, 48), (55, 52, 53, 54), (48, 49, 53, 52), (48, 52, 58, 56), (49, 50, 54, 53), (56, 58, 62, 60), (52, 55, 59, 58), (51, 48, 56, 57), (55, 51, 57, 59), (65, 67, 66, 64), (58, 59, 63, 62), (59, 57, 61, 63), (57, 56, 60, 61), (67, 65, 69, 71), (20, 23, 21, 22), (28, 31, 29, 30), (36, 37, 38, 39), (71, 69, 73, 75), (65, 64, 68, 69), (64, 66, 70, 68), (66, 67, 71, 70), (75, 73, 77, 79), (69, 68, 72, 73), (68, 70, 74, 72), (70, 71, 75, 74), (77, 76, 78, 79), (72, 76, 82, 80), (72, 74, 78, 76), (74, 75, 79, 78), (83, 81, 85, 87), (77, 73, 81, 83), (76, 77, 83, 82), (73, 72, 80, 81), (85, 84, 86, 87), (81, 80, 84, 85), (80, 82, 86, 84), (82, 83, 87, 86), (91, 90, 94, 95), (7, 11, 91, 88), (10, 6, 89, 90), (11, 10, 90, 91), (93, 92, 95, 94), (90, 89, 93, 94), (88, 91, 95, 92), (89, 88, 92, 93)])
_uv = me_cube_002.uv_layers.new(name='UVMap')
_uv.uv.foreach_set('vector', [0.375, 0.25, 0.625, 0.25, 0.625, 0.25, 0.375, 0.25, 0.375, 0.25, 0.625, 0.25, 0.625, 0.5, 0.375, 0.5, 0.625, 0.75, 0.375, 0.75, 0.375, 0.75, 0.625, 0.75, 0.375, 0.75, 0.625, 0.75, 0.625, 1.0, 0.375, 1.0, 0.125, 0.75, 0.375, 0.75, 0.375, 0.75, 0.125, 0.75, 0.625, 0.75, 0.875, 0.75, 0.875, 0.75, 0.625, 0.75, 0.625, 0.5, 0.875, 0.5, 0.875, 0.5, 0.625, 0.5, 0.125, 0.5, 0.375, 0.5, 0.375, 0.5, 0.125, 0.5, 0.375, 0.5, 0.625, 0.5, 0.625, 0.5, 0.375, 0.5, 0.375, 0.25, 0.625, 0.25, 0.625, 0.25, 0.375, 0.25, 0.375, 0.0, 0.625, 0.0, 0.625, 0.0, 0.375, 0.0, 0.625, 0.75, 0.875, 0.75, 0.875, 0.75, 0.625, 0.75, 0.125, 0.75, 0.375, 0.75, 0.375, 0.75, 0.125, 0.75, 0.375, 0.75, 0.625, 0.75, 0.625, 0.75, 0.375, 0.75, 0.375, 0.5, 0.625, 0.5, 0.625, 0.5, 0.375, 0.5, 0.125, 0.5, 0.375, 0.5, 0.375, 0.5, 0.125, 0.5, 0.625, 0.5, 0.875, 0.5, 0.875, 0.5, 0.625, 0.5, 0.375, 0.25, 0.625, 0.25, 0.625, 0.25, 0.375, 0.25, 0.375, 0.5, 0.625, 0.5, 0.625, 0.5, 0.375, 0.5, 0.125, 0.5, 0.375, 0.5, 0.375, 0.5, 0.125, 0.5, 0.625, 0.5, 0.875, 0.5, 0.875, 0.5, 0.625, 0.5, 0.375, 0.0, 0.625, 0.0, 0.625, 0.0, 0.375, 0.0, 0.375, 0.75, 0.625, 0.75, 0.625, 0.75, 0.375, 0.75, 0.125, 0.75, 0.375, 0.75, 0.375, 0.75, 0.125, 0.75, 0.625, 0.75, 0.875, 0.75, 0.875, 0.75, 0.625, 0.75, 0.375, 0.0, 0.625, 0.0, 0.625, 0.0, 0.375, 0.0, 0.625, 0.75, 0.625, 0.75, 0.625, 0.75, 0.625, 0.75, 0.375, 0.75, 0.625, 0.75, 0.625, 0.75, 0.375, 0.75, 0.375, 0.75, 0.375, 0.75, 0.375, 0.75, 0.375, 0.75, 0.625, 0.75, 0.625, 0.75, 0.625, 0.75, 0.625, 0.75, 0.375, 0.75, 0.625, 0.75, 0.625, 0.75, 0.375, 0.75, 0.375, 0.75, 0.625, 0.75, 0.625, 0.75, 0.375, 0.75, 0.625, 0.75, 0.375, 0.75, 0.375, 0.75, 0.625, 0.75, 0.375, 0.75, 0.375, 0.75, 0.375, 0.75, 0.375, 0.75, 0.375, 0.75, 0.625, 0.75, 0.625, 0.75, 0.375, 0.75, 0.625, 0.75, 0.375, 0.75, 0.375, 0.75, 0.625, 0.75, 0.375, 0.75, 0.625, 0.75, 0.625, 0.75, 0.375, 0.75, 0.625, 0.75, 0.375, 0.75, 0.375, 0.75, 0.625, 0.75, 0.375, 0.75, 0.375, 0.75, 0.375, 0.75, 0.375, 0.75, 0.625, 0.75, 0.625, 0.75, 0.625, 0.75, 0.625, 0.75, 0.375, 0.75, 0.375, 0.75, 0.375, 0.75, 0.375, 0.75, 0.625, 0.75, 0.375, 0.75, 0.375, 0.75, 0.625, 0.75, 0.375, 0.75, 0.375, 0.75, 0.375, 0.75, 0.375, 0.75, 0.625, 0.75, 0.625, 0.75, 0.625, 0.75, 0.625, 0.75, 0.375, 0.75, 0.625, 0.75, 0.625, 0.75, 0.375, 0.75, 0.625, 0.75, 0.625, 0.75, 0.625, 0.75, 0.625, 0.75, 0.625, 0.75, 0.625, 0.75, 0.625, 0.75, 0.625, 0.75, 0.625, 0.75, 0.375, 0.75, 0.375, 0.75, 0.625, 0.75, 0.625, 0.75, 0.625, 0.75, 0.625, 0.75, 0.625, 0.75, 0.625, 0.75, 0.375, 0.75, 0.375, 0.75, 0.625, 0.75, 0.375, 0.75, 0.625, 0.75, 0.625, 0.75, 0.375, 0.75, 0.375, 0.75, 0.375, 0.75, 0.375, 0.75, 0.375, 0.75, 0.375, 0.75, 0.375, 0.75, 0.625, 0.75, 0.625, 0.75, 0.625, 0.75, 0.375, 0.75, 0.375, 0.75, 0.625, 0.75, 0.375, 0.75, 0.375, 0.75, 0.375, 0.75, 0.375, 0.75, 0.375, 0.75, 0.625, 0.75, 0.625, 0.75, 0.375, 0.75, 0.375, 0.75, 0.375, 0.75, 0.375, 0.75, 0.375, 0.75, 0.125, 0.5, 0.375, 0.5, 0.625, 0.5, 0.875, 0.5, 0.625, 0.0, 0.625, 0.75, 0.375, 0.75, 0.375, 0.0, 0.625, 0.75, 0.625, 0.75, 0.375, 0.75, 0.375, 0.75, 0.375, 0.75, 0.375, 0.75, 0.375, 0.75, 0.375, 0.75, 0.375, 0.75, 0.625, 0.75, 0.625, 0.75, 0.375, 0.75, 0.625, 0.75, 0.625, 0.75, 0.625, 0.75, 0.625, 0.75, 0.625, 0.75, 0.375, 0.75, 0.375, 0.75, 0.625, 0.75, 0.375, 0.75, 0.375, 0.75, 0.375, 0.75, 0.375, 0.75, 0.375, 0.75, 0.625, 0.75, 0.625, 0.75, 0.375, 0.75, 0.625, 0.75, 0.625, 0.75, 0.625, 0.75, 0.625, 0.75, 0.625, 0.75, 0.375, 0.75, 0.375, 0.75, 0.625, 0.75, 0.375, 0.75, 0.625, 0.75, 0.625, 0.75, 0.375, 0.75, 0.625, 0.75, 0.625, 0.75, 0.625, 0.75, 0.625, 0.75, 0.625, 0.75, 0.625, 0.75, 0.625, 0.75, 0.625, 0.75, 0.625, 0.75, 0.375, 0.75, 0.375, 0.75, 0.625, 0.75, 0.375, 0.75, 0.375, 0.75, 0.375, 0.75, 0.375, 0.75, 0.375, 0.75, 0.375, 0.75, 0.375, 0.75, 0.375, 0.75, 0.625, 0.75, 0.375, 0.75, 0.375, 0.75, 0.625, 0.75, 0.375, 0.75, 0.625, 0.75, 0.625, 0.75, 0.375, 0.75, 0.375, 0.75, 0.625, 0.75, 0.625, 0.75, 0.375, 0.75, 0.375, 0.75, 0.625, 0.75, 0.625, 0.75, 0.375, 0.75, 0.625, 0.75, 0.625, 0.75, 0.625, 0.75, 0.625, 0.75, 0.625, 0.75, 0.375, 0.75, 0.375, 0.75, 0.625, 0.75, 0.625, 0.5, 0.375, 0.5, 0.375, 0.5, 0.625, 0.5, 0.625, 0.5, 0.625, 0.5, 0.625, 0.5, 0.625, 0.5, 0.375, 0.5, 0.375, 0.5, 0.375, 0.5, 0.375, 0.5, 0.625, 0.5, 0.375, 0.5, 0.375, 0.5, 0.625, 0.5, 0.375, 0.5, 0.625, 0.5, 0.625, 0.5, 0.375, 0.5, 0.375, 0.5, 0.375, 0.5, 0.375, 0.5, 0.375, 0.5, 0.625, 0.5, 0.625, 0.5, 0.625, 0.5, 0.625, 0.5, 0.375, 0.5, 0.625, 0.5, 0.625, 0.5, 0.375, 0.5])
me_cube_002.update()

# ---- objects
ob_cube = bpy.data.objects.new('Cube', me_cube)
ob_light = bpy.data.objects.new('Light', light_light)
ob_camera = bpy.data.objects.new('Camera', cam_camera)
ob_cube_001 = bpy.data.objects.new('Cube.001', me_cube_001)
ob_cube_002 = bpy.data.objects.new('Cube.002', me_cube_002)

# ---- transforms, parenting, visibility, modifiers, constraints
ob_cube.location = (-7.124, 0.0, 0.0)
ob_cube.lock_rotations_4d = False
ob_cube.empty_display_type = 'ARROWS'
ob_cube.lineart.crease_threshold = 0.0
ob_light.location = (4.076, 1.005, 5.904)
ob_light.rotation_euler = (0.6503, 0.05522, 1.866)
ob_light.lock_rotations_4d = False
ob_light.empty_display_type = 'ARROWS'
ob_light.color = (0.0, 0.0, 0.0, 0.0)
ob_light.lineart.crease_threshold = 0.0
ob_camera.location = (7.359, -6.926, 4.958)
ob_camera.rotation_euler = (1.109, 0.0, 0.8149)
ob_camera.lock_rotations_4d = False
ob_camera.empty_display_type = 'ARROWS'
ob_camera.color = (0.0, 0.0, 0.0, 0.0)
ob_camera.display_type = 'WIRE'
ob_camera.lineart.crease_threshold = 0.0
ob_cube_001.location = (0.0, 0.0, 0.0)
ob_cube_001.scale = (0.1, 2.0, 1.0)
ob_cube_002.location = (26.0, -2.9, 0.0)
ob_cube_002.scale = (0.2, 3.8, 2.0)

# ---- collection membership
col_collection.objects.link(ob_cube)
col_collection.objects.link(ob_light)
col_collection.objects.link(ob_camera)
col_collection.objects.link(ob_cube_001)
col_collection.objects.link(ob_cube_002)

# ---- scene / render settings (as saved in the file)
scene.camera = ob_camera
scene.frame_start = 1; scene.frame_end = 250; scene.frame_set(1)
scene.render.engine = 'BLENDER_EEVEE_NEXT'
bpy.context.view_layer.update()
